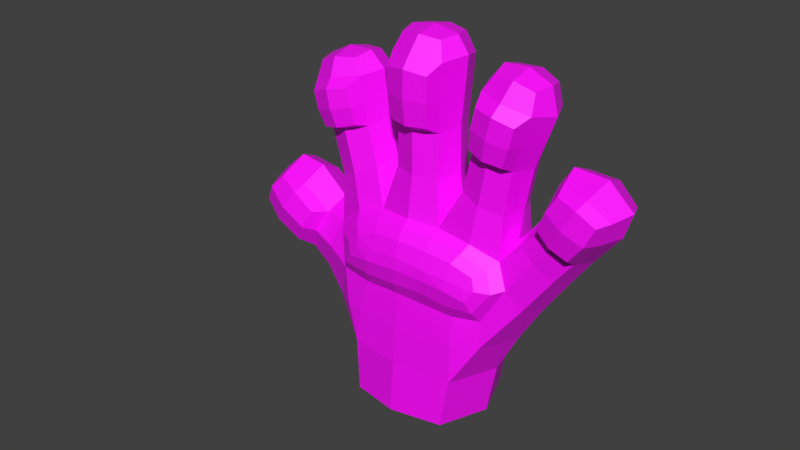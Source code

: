 # Source: VR_hand_posing_v02_r.blend  (saved by Blender 3.6.14; exported with 4.5.12 LTS)
import bpy
from mathutils import Matrix  # noqa: F401  (used for matrix-valued properties, if any)

bpy.ops.wm.read_factory_settings(use_empty=True)
scene = bpy.context.scene
scene.name = 'Scene'

# ---- images (referenced by path relative to the original .blend; pixels are not part of the script)
import os
ASSET_DIR = os.environ.get("B2B_ASSET_DIR", "")  # directory of the original .blend (textures are referenced by path, not embedded)
HERE = os.path.dirname(os.path.abspath(__file__))  # packed textures are extracted next to this script under _unpacked/

def load_image(name, relpath, width, height, colorspace="sRGB"):
    """Load a texture the original file referenced (path relative to the .blend, or extracted next to this script)."""
    p = next((c for c in (os.path.join(HERE, relpath), os.path.join(ASSET_DIR, relpath)) if relpath and os.path.exists(c)), "")
    if p:
        img = bpy.data.images.load(p, check_existing=True)
        img.name = name
    else:  # same state as the original file: an image datablock whose file is absent (Cycles renders it pink)
        img = bpy.data.images.new(name, width, height)
        img.source = "FILE"
        img.filepath = "//" + (relpath or name)
    img.colorspace_settings.name = colorspace
    return img
img_tex_coloratlas_01_png = load_image('tex_ColorAtlas_01.png', 'tex_ColorAtlas_01.png', 1024, 1024, 'sRGB')

# ---- materials (node trees are filled in below, after node groups)
mat_material = bpy.data.materials.new('Material')

# ---- node groups
ng_auto_smooth = bpy.data.node_groups.new('Auto Smooth', 'GeometryNodeTree')
_s = ng_auto_smooth.interface.new_socket(name='Geometry', in_out='OUTPUT', socket_type='NodeSocketGeometry')
_s = ng_auto_smooth.interface.new_socket(name='Geometry', in_out='INPUT', socket_type='NodeSocketGeometry')
_s = ng_auto_smooth.interface.new_socket(name='Angle', in_out='INPUT', socket_type='NodeSocketFloat')
_s.subtype = 'ANGLE'
_s.min_value = 0.0
_s.max_value = 3.142
ng_auto_smooth.is_modifier = True
_N = ng_auto_smooth.nodes; _L = ng_auto_smooth.links
n0 = _N.new('NodeGroupOutput'); n0.name = 'Group Output'; n0.location = (480, -100)
n1 = _N.new('NodeGroupInput'); n1.name = 'Group Input'; n1.location = (-420, -300)
n2 = _N.new('NodeGroupInput'); n2.name = 'Group Input.001'; n2.location = (-60, -100)
n3 = _N.new('GeometryNodeSetShadeSmooth'); n3.name = 'Set Shade Smooth'; n3.location = (120, -100)
n3.domain = 'EDGE'
n4 = _N.new('GeometryNodeSetShadeSmooth'); n4.name = 'Set Shade Smooth.001'; n4.location = (300, -100)
n5 = _N.new('GeometryNodeInputMeshEdgeAngle'); n5.name = 'Edge Angle'; n5.location = (-420, -220)
n6 = _N.new('GeometryNodeInputEdgeSmooth'); n6.name = 'Is Edge Smooth'; n6.location = (-60, -160)
n7 = _N.new('GeometryNodeInputShadeSmooth'); n7.name = 'Is Face Smooth'; n7.location = (-240, -340)
n8 = _N.new('FunctionNodeBooleanMath'); n8.name = 'Boolean Math'; n8.location = (-60, -220)
n9 = _N.new('FunctionNodeCompare'); n9.name = 'Compare'; n9.location = (-240, -180)
n9.operation = 'LESS_EQUAL'
_L.new(n5.outputs[0], n9.inputs[0])
_L.new(n4.outputs[0], n0.inputs[0])
_L.new(n1.outputs[1], n9.inputs[1])
_L.new(n9.outputs[0], n8.inputs[0])
_L.new(n7.outputs[0], n8.inputs[1])
_L.new(n2.outputs[0], n3.inputs[0])
_L.new(n6.outputs[0], n3.inputs[1])
_L.new(n3.outputs[0], n4.inputs[0])
_L.new(n8.outputs[0], n3.inputs[2])
n0.is_active_output = True

# ---- material node trees
mat_material.use_nodes = True; mat_material.node_tree.nodes.clear()
_N = mat_material.node_tree.nodes; _L = mat_material.node_tree.links
n0 = _N.new('ShaderNodeBsdfPrincipled'); n0.name = 'Principled BSDF'; n0.location = (10, 300)
n0.distribution = 'GGX'
n0.subsurface_method = 'RANDOM_WALK_SKIN'
n0.inputs[3].default_value = 1.45
n0.inputs[27].default_value = (0.0, 0.0, 0.0, 1.0)
n0.inputs[28].default_value = 1.0
n1 = _N.new('ShaderNodeOutputMaterial'); n1.name = 'Material Output'; n1.location = (300, 300)
n2 = _N.new('ShaderNodeTexImage'); n2.name = 'Image Texture'; n2.location = (-280, 280)
n2.image = img_tex_coloratlas_01_png
_L.new(n0.outputs[0], n1.inputs[0])
_L.new(n2.outputs[0], n0.inputs[0])
n1.is_active_output = True

# ---- world
world_world = bpy.data.worlds.new('World'); scene.world = world_world
world_world.color = (0.05088, 0.05088, 0.05088)
world_world.use_sun_shadow = False
world_world.sun_shadow_jitter_overblur = 0.0
world_world.cycles.sampling_method = 'MANUAL'

# ---- meshes
me_cube_001 = bpy.data.meshes.new('Cube.001')
me_cube_001.from_pydata([(-0.02348, 0.02038, 0.02777), (0.02234, 0.02123, 0.02876), (0.04657, 0.01079, 0.05061), (0.03772, 0.0108, 0.07464), (-0.01152, 0.01283, 0.08758), (0.0157, 0.01212, 0.08684), (-0.0484, 0.01029, 0.06489), (-0.06665, 0.008332, 0.08956), (-0.05225, 0.007923, 0.09876), (0.04309, 0.009498, 0.112), (0.0254, 0.009249, 0.1172), (-0.03755, 0.01021, 0.0833), (-0.04028, 0.008855, 0.117), (-0.02312, 0.008764, 0.1207), (0.07975, 0.007636, 0.07244), (0.06991, 0.007594, 0.08695), (0.04962, 0.007444, 0.1378), (0.03302, 0.007411, 0.142), (-0.007101, 0.00738, 0.1569), (0.009923, 0.00738, 0.1569), (-0.04669, 0.007169, 0.1468), (-0.03038, 0.007104, 0.15), (-0.0798, 0.008415, 0.1095), (-0.06037, 0.00828, 0.1179), (0.02629, 0.01352, 0.08021), (0.0315, -9.329e-11, 0.1436), (0.01938, 0.01928, 0.05899), (0.04239, 0.01401, 0.06203), (0.0373, 0.01368, 0.04278), (0.04794, -9.329e-11, 0.04576), (0.0416, 0.009326, 0.1411), (0.03232, -9.329e-11, 0.02744), (-0.04876, -9.329e-11, 0.1478), (-0.03174, -9.329e-11, 0.02783), (-0.02351, 0.02049, 0.04345), (0.001945, 0.0201, 0.059), (0.001658, 0.01439, 0.08763), (-0.03877, 0.008964, 0.1497), (-0.02887, -9.329e-11, 0.1517), (-0.008928, -9.329e-11, 0.1578), (0.001409, 0.009206, 0.1578), (0.06967, -9.329e-11, 0.09028), (0.07592, 0.009647, 0.08098), (-0.05031, -2.246e-10, 0.06067), (-0.03395, 0.01562, 0.0455), (0.0823, -9.329e-11, 0.07164), (-0.04402, 0.01321, 0.07328), (-0.02605, 0.01324, 0.08573), (0.01175, -9.329e-11, 0.1578), (0.05167, -9.329e-11, 0.1384), (-0.05917, -9.329e-11, 0.1213), (-0.07106, 0.01078, 0.1161), (-0.08311, -9.329e-11, 0.111), (0.05548, 0.009727, 0.05633), (0.04724, 0.009518, 0.0743), (0.03968, -9.329e-11, 0.07787), (-0.008099, 0.00907, 0.1056), (-0.0127, -9.329e-11, 0.09721), (0.01084, 0.009126, 0.1052), (0.01505, -9.329e-11, 0.09453), (-0.007932, 0.009004, 0.1227), (0.01063, 0.009195, 0.1228), (-0.05905, 0.008677, 0.07971), (-0.04581, 0.008522, 0.0897), (-0.03849, -9.329e-11, 0.08639), (-0.06949, -2.073e-10, 0.08802), (-0.05895, 0.011, 0.09501), (-0.05004, -2.073e-10, 0.1007), (0.03838, 0.009011, 0.0937), (0.02132, 0.009136, 0.1016), (0.04681, -9.329e-11, 0.1121), (0.02235, -9.329e-11, 0.1192), (0.03439, 0.01281, 0.1151), (-0.03702, 0.008503, 0.09857), (-0.01927, 0.008786, 0.1036), (-0.04352, -9.329e-11, 0.1159), (-0.03173, 0.01215, 0.1193), (-0.02011, -9.329e-11, 0.1225), (0.07216, 0.01053, 0.0647), (0.05965, 0.01018, 0.0834), (0.05006, 0.01008, 0.129), (0.02833, 0.009719, 0.1351), (-0.009709, 0.01, 0.1487), (0.01261, 0.01005, 0.1488), (-0.04709, 0.009861, 0.1377), (-0.02608, 0.009249, 0.1421), (-0.01985, 0.02039, 0.006161), (0.02176, 0.02069, 0.005675), (-0.01169, -9.329e-11, 0.1057), (0.04653, -9.329e-11, 0.07839), (0.01415, -9.329e-11, 0.1236), (0.001238, 0.01269, 0.1229), (-0.01119, -9.329e-11, 0.1237), (0.0142, -9.329e-11, 0.1058), (0.001384, 0.01248, 0.1048), (0.03267, 0.01671, 0.05981), (0.05144, 0.01309, 0.06577), (0.05753, -9.329e-11, 0.0529), (-0.0729, -9.329e-11, 0.1205), (-0.03928, -9.329e-11, 0.1523), (0.001404, -9.329e-11, 0.1597), (0.04216, -9.329e-11, 0.1433), (0.07853, -9.329e-11, 0.08275), (0.03978, -9.329e-11, 0.03725), (-0.03502, 0.01615, 0.06058), (-0.0407, 1.762e-10, 0.04496), (-0.06147, -5.114e-10, 0.0769), (-0.05215, 0.01127, 0.08572), (-0.04373, -3.973e-10, 0.09232), (0.04157, -3.11e-11, 0.09356), (0.01859, -3.11e-11, 0.104), (0.02986, 0.01256, 0.09748), (-0.04016, -2.902e-10, 0.09883), (-0.02818, 0.01198, 0.1009), (-0.01642, -1.866e-10, 0.1058), (0.07513, -9.329e-11, 0.06098), (0.06716, 0.01448, 0.07519), (0.05856, -9.329e-11, 0.08872), (0.05447, -9.329e-11, 0.13), (0.02509, -9.329e-11, 0.1375), (0.0393, 0.01414, 0.1332), (-0.01377, -9.329e-11, 0.1511), (0.001424, 0.0141, 0.1511), (0.01663, -9.329e-11, 0.1511), (-0.05136, -9.329e-11, 0.1373), (-0.03672, 0.01349, 0.1409), (-0.02289, -9.329e-11, 0.1444), (-0.02758, -9.329e-11, 0.005958), (0.001955, 0.02453, 0.005885), (0.02937, -9.329e-11, 0.004953), (-0.01284, 0.01083, 0.0), (0.01284, 0.01092, 0.0), (-0.01761, -5.874e-11, 0.0), (-1.884e-05, 0.01548, 0.0), (0.01763, -5.874e-11, 0.0), (-0.02425, 0.01842, 0.05978), (0.001853, 0.0231, 0.02787), (0.001921, 0.02167, 0.04345), (0.02086, 0.02068, 0.04363), (0.02818, 0.01946, 0.04381), (-0.03626, 0.01315, 0.07328), (-0.02542, 0.01547, 0.07328), (-0.01831, 0.01546, 0.07328), (0.001794, 0.01683, 0.07328), (0.01798, 0.01488, 0.07328), (0.02457, 0.0153, 0.07437), (-0.07606, 0.009432, 0.1006), (-0.05623, 0.009018, 0.1106), (-0.07985, -9.329e-11, 0.1008), (-0.06662, 0.01249, 0.1073), (-0.05405, -9.329e-11, 0.1134), (-0.02348, -0.02038, 0.02777), (0.02234, -0.02123, 0.02876), (0.04657, -0.01079, 0.05061), (0.03772, -0.0108, 0.07464), (-0.01152, -0.01283, 0.08758), (0.0157, -0.01212, 0.08684), (-0.0484, -0.01029, 0.06489), (-0.06665, -0.008332, 0.08956), (-0.05225, -0.007923, 0.09876), (0.04309, -0.009498, 0.112), (0.0254, -0.009249, 0.1172), (-0.03742, -0.01021, 0.0811), (-0.04028, -0.008855, 0.117), (-0.02312, -0.008764, 0.1207), (0.07975, -0.007636, 0.07244), (0.06991, -0.007594, 0.08695), (0.04962, -0.007444, 0.1378), (0.03302, -0.007411, 0.142), (-0.007101, -0.00738, 0.1569), (0.009923, -0.00738, 0.1569), (-0.04669, -0.007169, 0.1468), (-0.03038, -0.007104, 0.15), (-0.0798, -0.008415, 0.1095), (-0.06037, -0.00828, 0.1179), (0.02683, -0.01337, 0.08283), (0.01751, -0.01952, 0.05711), (0.04239, -0.01401, 0.06203), (0.0373, -0.01368, 0.04278), (0.0416, -0.009326, 0.1411), (-0.02351, -0.02049, 0.04345), (0.001622, -0.02041, 0.05804), (0.001658, -0.01439, 0.08763), (-0.03877, -0.008964, 0.1497), (0.001409, -0.009206, 0.1578), (0.07592, -0.009647, 0.08098), (-0.03395, -0.01562, 0.0455), (-0.04251, -0.01321, 0.07227), (-0.02605, -0.01324, 0.08573), (-0.07106, -0.01078, 0.1161), (0.05548, -0.009727, 0.05633), (0.04724, -0.009518, 0.0743), (-0.008099, -0.00907, 0.1056), (0.01084, -0.009126, 0.1052), (-0.007932, -0.009004, 0.1227), (0.01063, -0.009195, 0.1228), (-0.05905, -0.008677, 0.07971), (-0.04581, -0.008522, 0.0897), (-0.05895, -0.011, 0.09501), (0.03838, -0.009011, 0.0937), (0.02132, -0.009136, 0.1016), (0.03439, -0.01281, 0.1151), (-0.03702, -0.008503, 0.09857), (-0.01927, -0.008786, 0.1036), (-0.03173, -0.01215, 0.1193), (0.07216, -0.01053, 0.0647), (0.05965, -0.01018, 0.0834), (0.05035, -0.01008, 0.1303), (0.02862, -0.009719, 0.1364), (-0.009709, -0.01, 0.1497), (0.01261, -0.01005, 0.1498), (-0.04724, -0.009861, 0.1391), (-0.02623, -0.009249, 0.1434), (-0.01985, -0.02039, 0.006161), (0.02176, -0.02069, 0.005675), (0.001238, -0.01269, 0.1229), (0.001384, -0.01248, 0.1048), (0.03135, -0.01712, 0.0576), (0.05144, -0.01309, 0.06577), (-0.03403, -0.01607, 0.05739), (-0.05215, -0.01127, 0.08572), (0.02986, -0.01256, 0.09748), (-0.02818, -0.01198, 0.1009), (0.03959, -0.01414, 0.1345), (0.001424, -0.0141, 0.1521), (-0.03686, -0.01349, 0.1423), (0.001955, -0.02453, 0.005885), (-0.01284, -0.01083, 0.0), (0.01284, -0.01092, 0.0), (-1.884e-05, -0.01548, 0.0), (-0.02313, -0.01901, 0.05673), (0.001853, -0.0231, 0.02787), (0.001921, -0.02167, 0.04345), (0.02086, -0.02068, 0.04363), (0.02818, -0.01946, 0.04381), (-0.07606, -0.009432, 0.1006), (-0.05623, -0.009018, 0.1106), (-0.008821, 0.009504, 0.1357), (0.01162, 0.009622, 0.1358), (-0.01248, -9.329e-11, 0.1374), (0.001331, 0.01339, 0.137), (0.01539, -9.329e-11, 0.1374), (-0.008821, -0.009504, 0.1357), (0.01162, -0.009622, 0.1358), (-0.04369, 0.009358, 0.1274), (-0.0246, 0.009007, 0.1314), (-0.04744, -9.329e-11, 0.1266), (-0.03422, 0.01282, 0.1301), (-0.0215, -9.329e-11, 0.1334), (-0.04369, -0.009358, 0.1274), (-0.0246, -0.009007, 0.1314), (0.04657, 0.009789, 0.1205), (0.02687, 0.009484, 0.1261), (0.05064, -9.329e-11, 0.121), (0.02372, -9.329e-11, 0.1283), (0.03685, 0.01347, 0.1241), (0.04657, -0.009789, 0.1205), (0.02687, -0.009484, 0.1261), (0.07735, -0.01377, 0.0723), (0.07395, -0.01517, 0.07959), (0.06876, -0.01358, 0.08524), (-0.06159, -0.01379, 0.1159), (-0.06978, -0.01545, 0.1137), (-0.07702, -0.01408, 0.1088), (-0.06725, -0.01405, 0.09329), (-0.06046, -0.01557, 0.09701), (-0.0544, -0.01366, 0.1008), (0.02753, -0.01472, 0.1186), (0.03469, -0.01669, 0.1163), (0.04198, -0.01493, 0.1144), (-0.03943, -0.01441, 0.1198), (-0.03217, -0.01625, 0.1211), (-0.0251, -0.01428, 0.1229), (0.05887, -0.01572, 0.06042), (0.06978, -0.01584, 0.06611), (0.05114, -0.01543, 0.0751), (0.06026, -0.01551, 0.08135), (0.04496, -0.01574, 0.1209), (0.04695, -0.0156, 0.128), (0.02836, -0.01549, 0.1256), (-0.007383, -0.01563, 0.1358), (-0.00649, -0.01487, 0.126), (0.01014, -0.01573, 0.1358), (0.009161, -0.01499, 0.1261), (-0.04223, -0.01525, 0.1276), (-0.02596, -0.01497, 0.1311), (-0.07336, -0.0149, 0.101), (-0.05764, -0.0145, 0.1091), (0.001296, -0.01696, 0.1257), (0.05449, -0.01768, 0.0677), (0.065, -0.01812, 0.07394), (0.03878, -0.01759, 0.1311), (0.03667, -0.01813, 0.1235), (0.03033, -0.01534, 0.1326), (0.01025, -0.01578, 0.1457), (0.001399, -0.01796, 0.1471), (0.001352, -0.01825, 0.1361), (-0.007412, -0.01572, 0.1457), (-0.02781, -0.01488, 0.1392), (-0.03609, -0.01718, 0.1383), (-0.03408, -0.01761, 0.1295), (-0.04414, -0.01528, 0.1358), (-0.06541, -0.0169, 0.1054), (0.01274, -0.0203, 0.07997), (0.02154, -0.02062, 0.07681), (0.02658, -0.02021, 0.07246), (0.0124, -0.02253, 0.07354), (-0.01088, -0.02045, 0.08073), (0.001235, -0.02075, 0.08112), (-0.03342, -0.01988, 0.07147), (-0.03167, -0.01893, 0.07625), (-0.02268, -0.01989, 0.07932), (0.01455, -0.02333, 0.06885), (0.02465, -0.0218, 0.06729), (-0.02116, -0.02283, 0.06879), (-0.02113, -0.02213, 0.07316), (-0.03044, -0.02157, 0.06657), (0.02076, -0.02181, 0.07249), (0.001148, -0.02388, 0.06999), (0.001174, -0.023, 0.07497), (-0.01014, -0.02303, 0.07427), (-0.02931, -0.02086, 0.07177), (0.02923, -0.02, 0.06223), (-0.0325, -0.01969, 0.06185), (-0.02485, -0.01686, 0.08279), (0.01591, -0.02217, 0.0623), (-0.03535, -0.01507, 0.07862), (-0.03889, -0.01713, 0.07106), (0.001574, -0.01784, 0.08475), (-0.01142, -0.01702, 0.08453), (-0.02222, -0.02157, 0.0619), (0.001666, -0.02292, 0.06334), (0.0333, -0.01613, 0.07281), (0.02479, -0.01728, 0.07984), (0.01461, -0.01661, 0.08374), (-0.0101, -0.02229, 0.06358), (-0.009963, -0.01984, 0.05739), (-0.01036, -0.02339, 0.06972)], [], [(107, 62, 7, 66), (56, 57, 88), (60, 56, 88, 92), (19, 48, 123, 83), (73, 11, 64, 112), (44, 0, 33, 105), (34, 44, 104, 135), (93, 58, 61, 90), (96, 116, 78, 53), (117, 41, 15, 79), (55, 89, 54, 3), (2, 53, 97, 29), (255, 72, 10, 252), (86, 128, 133, 130), (237, 60, 92, 239), (150, 147, 23, 50), (58, 59, 5), (62, 107, 46, 6), (139, 1, 138), (145, 26, 144), (106, 62, 6, 43), (0, 136, 128, 86), (94, 91, 61, 58), (20, 37, 125, 84), (35, 137, 34, 135), (251, 9, 72, 255), (245, 248, 77, 13), (23, 51, 98, 50), (238, 61, 91, 240), (17, 25, 101, 30), (21, 37, 99, 38), (99, 37, 20, 32), (18, 39, 100, 40), (19, 40, 100, 48), (116, 42, 14, 78), (101, 49, 16, 30), (14, 42, 102, 45), (94, 36, 4, 56), (149, 146, 22, 51), (102, 42, 15, 41), (43, 6, 44, 105), (58, 5, 36, 94), (27, 96, 53, 2), (111, 24, 5, 69), (140, 104, 46), (104, 6, 46), (31, 1, 28, 103), (27, 3, 54, 96), (20, 84, 124, 32), (68, 3, 24, 111), (237, 240, 91, 60), (129, 134, 131, 87), (113, 74, 4, 47), (62, 106, 65, 7), (108, 63, 8, 67), (91, 94, 56, 60), (79, 116, 96, 54), (111, 72, 9, 68), (2, 28, 95, 27), (69, 59, 110), (5, 144, 143, 36), (72, 111, 69, 10), (10, 69, 110, 71), (31, 129, 87, 1), (68, 109, 55, 3), (74, 57, 4), (141, 135, 104, 140), (246, 244, 12, 75), (73, 112, 75, 12), (114, 74, 13, 77), (35, 26, 138, 137), (89, 117, 79, 54), (251, 253, 70, 9), (74, 113, 76, 13), (115, 78, 14, 45), (3, 145, 24), (116, 79, 15, 42), (70, 109, 68, 9), (63, 107, 66, 8), (252, 10, 71, 254), (17, 30, 120, 81), (16, 80, 120, 30), (18, 40, 122, 82), (128, 87, 131, 133), (18, 82, 121, 39), (19, 83, 122, 40), (53, 78, 115, 97), (244, 247, 76, 12), (29, 103, 28, 2), (247, 245, 13, 76), (17, 81, 119, 25), (143, 142, 4, 36), (21, 38, 126, 85), (21, 85, 125, 37), (238, 241, 90, 61), (146, 7, 65, 148), (147, 8, 66, 149), (144, 26, 35, 143), (33, 0, 86, 127), (63, 108, 64, 11), (63, 11, 46, 107), (127, 86, 130, 132), (56, 4, 57), (16, 49, 118, 80), (58, 93, 59), (11, 140, 46), (3, 27, 95), (28, 1, 139), (98, 51, 22, 52), (47, 4, 142, 141), (73, 113, 47, 11), (34, 0, 44), (104, 44, 6), (24, 145, 144), (69, 5, 59), (35, 135, 142, 143), (5, 24, 144), (74, 114, 57), (47, 141, 140, 11), (95, 26, 145, 3), (141, 142, 135), (128, 136, 1, 87), (137, 136, 0, 34), (95, 139, 138, 26), (1, 136, 137, 138), (95, 28, 139), (113, 73, 12, 76), (23, 147, 149, 51), (22, 146, 148, 52), (66, 7, 146, 149), (67, 8, 147, 150), (220, 198, 158, 196), (192, 88, 57), (194, 92, 88, 192), (170, 210, 123, 48), (202, 112, 64, 162), (186, 105, 33, 151), (180, 230, 219, 186), (93, 90, 195, 193), (218, 190, 273, 289), (117, 206, 166, 41), (55, 154, 191, 89), (153, 29, 97, 190), (211, 249, 284, 301), (213, 227, 229, 226), (242, 239, 92, 194), (150, 50, 174, 236), (193, 156, 59), (196, 157, 187, 220), (234, 233, 152), (106, 43, 157, 196), (151, 213, 226, 231), (216, 193, 195, 215), (171, 211, 225, 183), (336, 230, 180), (242, 194, 281, 280), (250, 164, 77, 248), (174, 50, 98, 189), (207, 223, 291, 278), (168, 179, 101, 25), (172, 38, 99, 183), (99, 32, 171, 183), (169, 184, 100, 39), (170, 48, 100, 184), (236, 174, 261, 287), (101, 179, 167, 49), (165, 45, 102, 185), (216, 192, 155, 182), (225, 211, 301, 299), (102, 41, 166, 185), (43, 105, 186, 157), (193, 216, 182, 156), (177, 153, 190, 218), (221, 200, 156, 175), (219, 187, 157), (31, 103, 178, 152), (177, 218, 191, 154), (171, 32, 124, 211), (199, 221, 175, 154), (191, 218, 289, 275), (129, 214, 228, 134), (222, 188, 155, 203), (196, 158, 65, 106), (108, 67, 159, 197), (215, 194, 192, 216), (173, 235, 286, 263), (221, 199, 160, 201), (153, 177, 217, 178), (200, 110, 59), (322, 332, 305, 313), (201, 161, 200, 221), (161, 71, 110, 200), (31, 152, 214, 129), (199, 154, 55, 109), (203, 155, 57), (323, 330, 314, 316), (246, 75, 163, 249), (202, 163, 75, 112), (114, 77, 164, 203), (181, 232, 233, 176), (89, 191, 206, 117), (256, 160, 70, 253), (203, 164, 204, 222), (115, 45, 165, 205), (325, 322, 313, 312), (198, 159, 266, 265), (70, 160, 199, 109), (197, 159, 198, 220), (257, 254, 71, 161), (168, 208, 223, 179), (167, 179, 223, 207), (169, 209, 224, 184), (226, 229, 228, 214), (169, 39, 121, 209), (170, 184, 224, 210), (190, 97, 115, 205), (243, 210, 294, 282), (29, 153, 178, 103), (257, 161, 267, 279), (168, 25, 119, 208), (329, 324, 311, 307), (172, 212, 126, 38), (172, 183, 225, 212), (243, 195, 90, 241), (235, 148, 65, 158), (158, 198, 265, 264), (327, 323, 316, 309), (33, 127, 213, 151), (197, 162, 64, 108), (197, 220, 187, 162), (127, 132, 227, 213), (192, 57, 155), (167, 207, 118, 49), (193, 59, 93), (324, 326, 310, 311), (154, 217, 177), (178, 234, 152), (98, 52, 173, 189), (331, 325, 312, 318), (202, 162, 188, 222), (180, 186, 151), (219, 157, 186), (326, 327, 309, 310), (200, 59, 156), (334, 328, 308, 303), (328, 329, 307, 308), (203, 57, 114), (330, 335, 337, 314), (332, 333, 304, 305), (333, 334, 303, 304), (226, 214, 152, 231), (232, 180, 151, 231), (217, 176, 233, 234), (152, 233, 232, 231), (217, 234, 178), (222, 204, 163, 202), (212, 225, 299, 298), (173, 52, 148, 235), (209, 242, 280, 297), (67, 150, 236, 159), (210, 243, 241, 123), (185, 166, 260, 259), (201, 160, 269, 268), (209, 121, 239, 242), (83, 123, 241, 238), (82, 122, 240, 237), (83, 238, 240, 122), (82, 237, 239, 121), (189, 173, 263, 262), (256, 207, 278, 277), (124, 246, 249, 211), (212, 250, 248, 126), (125, 85, 245, 247), (84, 125, 247, 244), (124, 84, 244, 246), (85, 126, 248, 245), (208, 119, 254, 257), (207, 256, 253, 118), (165, 185, 259, 258), (159, 236, 287, 266), (81, 252, 254, 119), (80, 118, 253, 251), (80, 251, 255, 120), (120, 255, 252, 81), (289, 273, 274, 290), (292, 279, 267, 268), (277, 292, 268, 269), (282, 296, 288, 283), (290, 274, 258, 259), (302, 262, 263, 286), (280, 281, 288, 296), (276, 275, 289, 290), (290, 259, 260, 276), (284, 270, 271, 300), (300, 271, 272, 285), (287, 302, 265, 266), (261, 262, 302, 287), (265, 302, 286, 264), (297, 280, 296, 295), (294, 295, 296, 282), (299, 300, 285, 298), (301, 284, 300, 299), (278, 291, 292, 277), (291, 293, 279, 292), (163, 204, 271, 270), (215, 195, 283, 288), (250, 212, 298, 285), (204, 164, 272, 271), (194, 215, 288, 281), (223, 208, 293, 291), (195, 243, 282, 283), (160, 256, 277, 269), (208, 257, 279, 293), (249, 163, 270, 284), (190, 205, 274, 273), (210, 224, 295, 294), (205, 165, 258, 274), (164, 250, 285, 272), (206, 191, 275, 276), (224, 209, 297, 295), (235, 158, 264, 286), (166, 206, 276, 260), (174, 189, 262, 261), (161, 201, 268, 267), (317, 306, 312), (321, 309, 316), (303, 308, 319, 306), (315, 321, 316, 314), (305, 304, 317), (319, 308, 307, 320), (306, 319, 318), (310, 309, 321), (311, 315, 320, 307), (304, 306, 317), (318, 319, 320), (303, 306, 304), (311, 310, 321, 315), (313, 305, 317), (315, 314, 320), (314, 337, 320), (312, 306, 318), (175, 156, 334, 333), (154, 175, 333, 332), (230, 336, 335, 330), (182, 155, 329, 328), (156, 182, 328, 334), (162, 187, 327, 326), (181, 176, 325, 331), (188, 162, 326, 324), (187, 219, 323, 327), (155, 188, 324, 329), (176, 217, 322, 325), (219, 230, 330, 323), (217, 154, 332, 322), (312, 313, 317), (181, 336, 232), (335, 336, 181, 331), (337, 335, 331, 318), (320, 337, 318), (232, 336, 180)])
me_cube_001.polygons.foreach_set('use_smooth', [True] * 360)
_k = set([(86, 127), (86, 128), (87, 129), (127, 213), (129, 214), (213, 226)])
me_cube_001.attributes.new('sharp_edge', 'BOOLEAN', 'EDGE').data.foreach_set('value', [ (min(e.vertices), max(e.vertices)) in _k for e in me_cube_001.edges])
_uv = me_cube_001.uv_layers.new(name='UVMap')
_uv.uv.foreach_set('vector', [0.4703, 0.7156, 0.4703, 0.7156, 0.4703, 0.7156, 0.4703, 0.7156, 0.4703, 0.7156, 0.4703, 0.7156, 0.4703, 0.7156, 0.4703, 0.7156, 0.4703, 0.7156, 0.4703, 0.7156, 0.4703, 0.7156, 0.4703, 0.7156, 0.4703, 0.7156, 0.4703, 0.7156, 0.4703, 0.7156, 0.4703, 0.7156, 0.4703, 0.7156, 0.4703, 0.7156, 0.4703, 0.7156, 0.4703, 0.7156, 0.4703, 0.7156, 0.4703, 0.7156, 0.4703, 0.7156, 0.4703, 0.7156, 0.4703, 0.7156, 0.4703, 0.7156, 0.4703, 0.7156, 0.4703, 0.7156, 0.4703, 0.7156, 0.4703, 0.7156, 0.4703, 0.7156, 0.4703, 0.7156, 0.4703, 0.7156, 0.4703, 0.7156, 0.4703, 0.7156, 0.4703, 0.7156, 0.4703, 0.7156, 0.4703, 0.7156, 0.4703, 0.7156, 0.4703, 0.7156, 0.4703, 0.7156, 0.4703, 0.7156, 0.4703, 0.7156, 0.4703, 0.7156, 0.4703, 0.7156, 0.4703, 0.7156, 0.4703, 0.7156, 0.4703, 0.7156, 0.4703, 0.7156, 0.4703, 0.7156, 0.4703, 0.7156, 0.4703, 0.7156, 0.4703, 0.7156, 0.4703, 0.7156, 0.4703, 0.7156, 0.4703, 0.7156, 0.4703, 0.7156, 0.4703, 0.7156, 0.4703, 0.7156, 0.4703, 0.7156, 0.4703, 0.7156, 0.4703, 0.7156, 0.4703, 0.7156, 0.4703, 0.7156, 0.4703, 0.7156, 0.4703, 0.7156, 0.4703, 0.7156, 0.4703, 0.7156, 0.4703, 0.7156, 0.4703, 0.7156, 0.4703, 0.7156, 0.4703, 0.7156, 0.4703, 0.7156, 0.4703, 0.7156, 0.4703, 0.7156, 0.4703, 0.7156, 0.4703, 0.7156, 0.4703, 0.7156, 0.4703, 0.7156, 0.4703, 0.7156, 0.4703, 0.7156, 0.4703, 0.7156, 0.4703, 0.7156, 0.4703, 0.7156, 0.4703, 0.7156, 0.4703, 0.7156, 0.4703, 0.7156, 0.4703, 0.7156, 0.4703, 0.7156, 0.4703, 0.7156, 0.4703, 0.7156, 0.4703, 0.7156, 0.4703, 0.7156, 0.4703, 0.7156, 0.4703, 0.7156, 0.4703, 0.7156, 0.4703, 0.7156, 0.4703, 0.7156, 0.4703, 0.7156, 0.4703, 0.7156, 0.4703, 0.7156, 0.4703, 0.7156, 0.4703, 0.7156, 0.4703, 0.7156, 0.4703, 0.7156, 0.4703, 0.7156, 0.4703, 0.7156, 0.4703, 0.7156, 0.4703, 0.7156, 0.4703, 0.7156, 0.4703, 0.7156, 0.4703, 0.7156, 0.4703, 0.7156, 0.4703, 0.7156, 0.4703, 0.7156, 0.4703, 0.7156, 0.4703, 0.7156, 0.4703, 0.7156, 0.4703, 0.7156, 0.4703, 0.7156, 0.4703, 0.7156, 0.4703, 0.7156, 0.4703, 0.7156, 0.4703, 0.7156, 0.4703, 0.7156, 0.4703, 0.7156, 0.4703, 0.7156, 0.4703, 0.7156, 0.4703, 0.7156, 0.4703, 0.7156, 0.4703, 0.7156, 0.4703, 0.7156, 0.4703, 0.7156, 0.4703, 0.7156, 0.4703, 0.7156, 0.4703, 0.7156, 0.4703, 0.7156, 0.4703, 0.7156, 0.4703, 0.7156, 0.4703, 0.7156, 0.4703, 0.7156, 0.4703, 0.7156, 0.4703, 0.7156, 0.4703, 0.7156, 0.4703, 0.7156, 0.4703, 0.7156, 0.4703, 0.7156, 0.4703, 0.7156, 0.4703, 0.7156, 0.4703, 0.7156, 0.4703, 0.7156, 0.4703, 0.7156, 0.4703, 0.7156, 0.4703, 0.7156, 0.4703, 0.7156, 0.4703, 0.7156, 0.4703, 0.7156, 0.4703, 0.7156, 0.4703, 0.7156, 0.4703, 0.7156, 0.4703, 0.7156, 0.4703, 0.7156, 0.4703, 0.7156, 0.4703, 0.7156, 0.4703, 0.7156, 0.4703, 0.7156, 0.4703, 0.7156, 0.4703, 0.7156, 0.4703, 0.7156, 0.4703, 0.7156, 0.4703, 0.7156, 0.4703, 0.7156, 0.4703, 0.7156, 0.4703, 0.7156, 0.4703, 0.7156, 0.4703, 0.7156, 0.4703, 0.7156, 0.4703, 0.7156, 0.4703, 0.7156, 0.4703, 0.7156, 0.4703, 0.7156, 0.4703, 0.7156, 0.4703, 0.7156, 0.4703, 0.7156, 0.4703, 0.7156, 0.4703, 0.7156, 0.4703, 0.7156, 0.4703, 0.7156, 0.4703, 0.7156, 0.4703, 0.7156, 0.4703, 0.7156, 0.4703, 0.7156, 0.4703, 0.7156, 0.4703, 0.7156, 0.4703, 0.7156, 0.4703, 0.7156, 0.4703, 0.7156, 0.4703, 0.7156, 0.4703, 0.7156, 0.4703, 0.7156, 0.4703, 0.7156, 0.4703, 0.7156, 0.4703, 0.7156, 0.4703, 0.7156, 0.4703, 0.7156, 0.4703, 0.7156, 0.4703, 0.7156, 0.4703, 0.7156, 0.4703, 0.7156, 0.4703, 0.7156, 0.4703, 0.7156, 0.4703, 0.7156, 0.4703, 0.7156, 0.4703, 0.7156, 0.4703, 0.7156, 0.4703, 0.7156, 0.4703, 0.7156, 0.4703, 0.7156, 0.4703, 0.7156, 0.4703, 0.7156, 0.4703, 0.7156, 0.4703, 0.7156, 0.4703, 0.7156, 0.4703, 0.7156, 0.4703, 0.7156, 0.4703, 0.7156, 0.4703, 0.7156, 0.4703, 0.7156, 0.4703, 0.7156, 0.4703, 0.7156, 0.4703, 0.7156, 0.4703, 0.7156, 0.4703, 0.7156, 0.4703, 0.7156, 0.4703, 0.7156, 0.4703, 0.7156, 0.4703, 0.7156, 0.4703, 0.7156, 0.4703, 0.7156, 0.4703, 0.7156, 0.4703, 0.7156, 0.4703, 0.7156, 0.4703, 0.7156, 0.4703, 0.7156, 0.4703, 0.7156, 0.4703, 0.7156, 0.4703, 0.7156, 0.4703, 0.7156, 0.4703, 0.7156, 0.4703, 0.7156, 0.4703, 0.7156, 0.4703, 0.7156, 0.4703, 0.7156, 0.4703, 0.7156, 0.4703, 0.7156, 0.4703, 0.7156, 0.4703, 0.7156, 0.4703, 0.7156, 0.4703, 0.7156, 0.4703, 0.7156, 0.4703, 0.7156, 0.4703, 0.7156, 0.4703, 0.7156, 0.4703, 0.7156, 0.4703, 0.7156, 0.4703, 0.7156, 0.4703, 0.7156, 0.4703, 0.7156, 0.4703, 0.7156, 0.4703, 0.7156, 0.4703, 0.7156, 0.4703, 0.7156, 0.4703, 0.7156, 0.4703, 0.7156, 0.4703, 0.7156, 0.4703, 0.7156, 0.4703, 0.7156, 0.4703, 0.7156, 0.4703, 0.7156, 0.4703, 0.7156, 0.4703, 0.7156, 0.4703, 0.7156, 0.4703, 0.7156, 0.4703, 0.7156, 0.4703, 0.7156, 0.4703, 0.7156, 0.4703, 0.7156, 0.4703, 0.7156, 0.4703, 0.7156, 0.4703, 0.7156, 0.4703, 0.7156, 0.4703, 0.7156, 0.4703, 0.7156, 0.4703, 0.7156, 0.4703, 0.7156, 0.4703, 0.7156, 0.4703, 0.7156, 0.4703, 0.7156, 0.4703, 0.7156, 0.4703, 0.7156, 0.4703, 0.7156, 0.4703, 0.7156, 0.4703, 0.7156, 0.4703, 0.7156, 0.4703, 0.7156, 0.4703, 0.7156, 0.4703, 0.7156, 0.4703, 0.7156, 0.4703, 0.7156, 0.4703, 0.7156, 0.4703, 0.7156, 0.4703, 0.7156, 0.4703, 0.7156, 0.4703, 0.7156, 0.4703, 0.7156, 0.4703, 0.7156, 0.4703, 0.7156, 0.4703, 0.7156, 0.4703, 0.7156, 0.4703, 0.7156, 0.4703, 0.7156, 0.4703, 0.7156, 0.4703, 0.7156, 0.4703, 0.7156, 0.4703, 0.7156, 0.4703, 0.7156, 0.4703, 0.7156, 0.4703, 0.7156, 0.4703, 0.7156, 0.4703, 0.7156, 0.4703, 0.7156, 0.4703, 0.7156, 0.4703, 0.7156, 0.4703, 0.7156, 0.4703, 0.7156, 0.4703, 0.7156, 0.4703, 0.7156, 0.4703, 0.7156, 0.4703, 0.7156, 0.4703, 0.7156, 0.4703, 0.7156, 0.4703, 0.7156, 0.4703, 0.7156, 0.4703, 0.7156, 0.4703, 0.7156, 0.4703, 0.7156, 0.4703, 0.7156, 0.4703, 0.7156, 0.4703, 0.7156, 0.4703, 0.7156, 0.4703, 0.7156, 0.4703, 0.7156, 0.4703, 0.7156, 0.4703, 0.7156, 0.4703, 0.7156, 0.4703, 0.7156, 0.4703, 0.7156, 0.4703, 0.7156, 0.4703, 0.7156, 0.4703, 0.7156, 0.4703, 0.7156, 0.4703, 0.7156, 0.4703, 0.7156, 0.4703, 0.7156, 0.4703, 0.7156, 0.4703, 0.7156, 0.4703, 0.7156, 0.4703, 0.7156, 0.4703, 0.7156, 0.4703, 0.7156, 0.4703, 0.7156, 0.4703, 0.7156, 0.4703, 0.7156, 0.4703, 0.7156, 0.4703, 0.7156, 0.4703, 0.7156, 0.4703, 0.7156, 0.4703, 0.7156, 0.4703, 0.7156, 0.4703, 0.7156, 0.4703, 0.7156, 0.4703, 0.7156, 0.4703, 0.7156, 0.4703, 0.7156, 0.4703, 0.7156, 0.4703, 0.7156, 0.4703, 0.7156, 0.4703, 0.7156, 0.4703, 0.7156, 0.4703, 0.7156, 0.4703, 0.7156, 0.4703, 0.7156, 0.4703, 0.7156, 0.4703, 0.7156, 0.4703, 0.7156, 0.4703, 0.7156, 0.4703, 0.7156, 0.4703, 0.7156, 0.4703, 0.7156, 0.4703, 0.7156, 0.4703, 0.7156, 0.4703, 0.7156, 0.4703, 0.7156, 0.4703, 0.7156, 0.4703, 0.7156, 0.4703, 0.7156, 0.4703, 0.7156, 0.4703, 0.7156, 0.4703, 0.7156, 0.4703, 0.7156, 0.4703, 0.7156, 0.4703, 0.7156, 0.4703, 0.7156, 0.4703, 0.7156, 0.4703, 0.7156, 0.4703, 0.7156, 0.4703, 0.7156, 0.4703, 0.7156, 0.4703, 0.7156, 0.4703, 0.7156, 0.4703, 0.7156, 0.4703, 0.7156, 0.4703, 0.7156, 0.4703, 0.7156, 0.4703, 0.7156, 0.4703, 0.7156, 0.4703, 0.7156, 0.4703, 0.7156, 0.4703, 0.7156, 0.4703, 0.7156, 0.4703, 0.7156, 0.4703, 0.7156, 0.4703, 0.7156, 0.4703, 0.7156, 0.4703, 0.7156, 0.4703, 0.7156, 0.4703, 0.7156, 0.4703, 0.7156, 0.4703, 0.7156, 0.4703, 0.7156, 0.4703, 0.7156, 0.4703, 0.7156, 0.4703, 0.7156, 0.4703, 0.7156, 0.4703, 0.7156, 0.4703, 0.7156, 0.4703, 0.7156, 0.4703, 0.7156, 0.4703, 0.7156, 0.4703, 0.7156, 0.4703, 0.7156, 0.4703, 0.7156, 0.4703, 0.7156, 0.4703, 0.7156, 0.4703, 0.7156, 0.4703, 0.7156, 0.4703, 0.7156, 0.4703, 0.7156, 0.4703, 0.7156, 0.4703, 0.7156, 0.4703, 0.7156, 0.4703, 0.7156, 0.4703, 0.7156, 0.4703, 0.7156, 0.4703, 0.7156, 0.4703, 0.7156, 0.4703, 0.7156, 0.4703, 0.7156, 0.4703, 0.7156, 0.4703, 0.7156, 0.4703, 0.7156, 0.4703, 0.7156, 0.4703, 0.7156, 0.4703, 0.7156, 0.4703, 0.7156, 0.4703, 0.7156, 0.4703, 0.7156, 0.4703, 0.7156, 0.4703, 0.7156, 0.4703, 0.7156, 0.4703, 0.7156, 0.4703, 0.7156, 0.4703, 0.7156, 0.4703, 0.7156, 0.4703, 0.7156, 0.4703, 0.7156, 0.4703, 0.7156, 0.4703, 0.7156, 0.4703, 0.7156, 0.4703, 0.7156, 0.4703, 0.7156, 0.4703, 0.7156, 0.4703, 0.7156, 0.4703, 0.7156, 0.4703, 0.7156, 0.4703, 0.7156, 0.4703, 0.7156, 0.4703, 0.7156, 0.4703, 0.7156, 0.4703, 0.7156, 0.4703, 0.7156, 0.4703, 0.7156, 0.4088, 0.7205, 0.4088, 0.7205, 0.4088, 0.7205, 0.4088, 0.7205, 0.4112, 0.7156, 0.4112, 0.7156, 0.4112, 0.7156, 0.4112, 0.7156, 0.4112, 0.7156, 0.4112, 0.7156, 0.4112, 0.7156, 0.4112, 0.7156, 0.4112, 0.7156, 0.4112, 0.7156, 0.4112, 0.7156, 0.4112, 0.7156, 0.4112, 0.7156, 0.4112, 0.7156, 0.4112, 0.7156, 0.4703, 0.7156, 0.4703, 0.7156, 0.4703, 0.7156, 0.4703, 0.7156, 0.4088, 0.7205, 0.4088, 0.7205, 0.4088, 0.7205, 0.4088, 0.7205, 0.4112, 0.7156, 0.4112, 0.7156, 0.4112, 0.7156, 0.4112, 0.7156, 0.4703, 0.7156, 0.4703, 0.7156, 0.4703, 0.7156, 0.4703, 0.7156, 0.4112, 0.7156, 0.4112, 0.7156, 0.4112, 0.7156, 0.4112, 0.7156, 0.4112, 0.7156, 0.4112, 0.7156, 0.4112, 0.7156, 0.4112, 0.7156, 0.4703, 0.7156, 0.4703, 0.7156, 0.4703, 0.7156, 0.4703, 0.7156, 0.4703, 0.7156, 0.4703, 0.7156, 0.4703, 0.7156, 0.4703, 0.7156, 0.4703, 0.7156, 0.4703, 0.7156, 0.4703, 0.7156, 0.4703, 0.7156, 0.4112, 0.7156, 0.4112, 0.7156, 0.4112, 0.7156, 0.4112, 0.7156, 0.4112, 0.7156, 0.4112, 0.7156, 0.4112, 0.7156, 0.4112, 0.7156, 0.4112, 0.7156, 0.4112, 0.7156, 0.4112, 0.7156, 0.4088, 0.7205, 0.4088, 0.7205, 0.4088, 0.7205, 0.4088, 0.7205, 0.4703, 0.7156, 0.4703, 0.7156, 0.4703, 0.7156, 0.4112, 0.7156, 0.4112, 0.7156, 0.4112, 0.7156, 0.4112, 0.7156, 0.4703, 0.7156, 0.4703, 0.7156, 0.4703, 0.7156, 0.4703, 0.7156, 0.4088, 0.7205, 0.4088, 0.7205, 0.4088, 0.7205, 0.4088, 0.7205, 0.4088, 0.7205, 0.4088, 0.7205, 0.4088, 0.7205, 0.4088, 0.7205, 0.4088, 0.7205, 0.4088, 0.7205, 0.4088, 0.7205, 0.4703, 0.7156, 0.4703, 0.7156, 0.4703, 0.7156, 0.4703, 0.7156, 0.4112, 0.7156, 0.4112, 0.7156, 0.4112, 0.7156, 0.4112, 0.7156, 0.4112, 0.7156, 0.4112, 0.7156, 0.4112, 0.7156, 0.4112, 0.7156, 0.4703, 0.7156, 0.4703, 0.7156, 0.4703, 0.7156, 0.4703, 0.7156, 0.4112, 0.7156, 0.4112, 0.7156, 0.4112, 0.7156, 0.4112, 0.7156, 0.4112, 0.7156, 0.4112, 0.7156, 0.4112, 0.7156, 0.4112, 0.7156, 0.4112, 0.7156, 0.4112, 0.7156, 0.4112, 0.7156, 0.4112, 0.7156, 0.4137, 0.7181, 0.4137, 0.7181, 0.4137, 0.7181, 0.4137, 0.7181, 0.4137, 0.7181, 0.4137, 0.7181, 0.4137, 0.7181, 0.4137, 0.7181, 0.4703, 0.7156, 0.4703, 0.7156, 0.4703, 0.7156, 0.4703, 0.7156, 0.4112, 0.7156, 0.4112, 0.7156, 0.4112, 0.7156, 0.4112, 0.7156, 0.4703, 0.7156, 0.4703, 0.7156, 0.4703, 0.7156, 0.4703, 0.7156, 0.4088, 0.7205, 0.4088, 0.7205, 0.4088, 0.7205, 0.4088, 0.7205, 0.4703, 0.7156, 0.4703, 0.7156, 0.4703, 0.7156, 0.4703, 0.7156, 0.4112, 0.7156, 0.4112, 0.7156, 0.4112, 0.7156, 0.4112, 0.7156, 0.4112, 0.7156, 0.4112, 0.7156, 0.4112, 0.7156, 0.4112, 0.7156, 0.4088, 0.7205, 0.4088, 0.7205, 0.4088, 0.7205, 0.4088, 0.7205, 0.4088, 0.7205, 0.4088, 0.7205, 0.4088, 0.7205, 0.4088, 0.7205, 0.4088, 0.7205, 0.4088, 0.7205, 0.4088, 0.7205, 0.4088, 0.7205, 0.4088, 0.7205, 0.4088, 0.7205, 0.4088, 0.7205, 0.4703, 0.7156, 0.4703, 0.7156, 0.4703, 0.7156, 0.4703, 0.7156, 0.4088, 0.7205, 0.4088, 0.7205, 0.4088, 0.7205, 0.4088, 0.7205, 0.4112, 0.7156, 0.4112, 0.7156, 0.4112, 0.7156, 0.4112, 0.7156, 0.4088, 0.7205, 0.4088, 0.7205, 0.4088, 0.7205, 0.4088, 0.7205, 0.4703, 0.7156, 0.4703, 0.7156, 0.4703, 0.7156, 0.4703, 0.7156, 0.4703, 0.7156, 0.4703, 0.7156, 0.4703, 0.7156, 0.4703, 0.7156, 0.4088, 0.7205, 0.4088, 0.7205, 0.4088, 0.7205, 0.4088, 0.7205, 0.4112, 0.7156, 0.4112, 0.7156, 0.4112, 0.7156, 0.4112, 0.7156, 0.4112, 0.7156, 0.4112, 0.7156, 0.4112, 0.7156, 0.4112, 0.7156, 0.4088, 0.7205, 0.4088, 0.7205, 0.4088, 0.7205, 0.4088, 0.7205, 0.4703, 0.7156, 0.4703, 0.7156, 0.4703, 0.7156, 0.4703, 0.7156, 0.4088, 0.7205, 0.4088, 0.7205, 0.4088, 0.7205, 0.4088, 0.7205, 0.4088, 0.7205, 0.4088, 0.7205, 0.4088, 0.7205, 0.4088, 0.7205, 0.4112, 0.7156, 0.4112, 0.7156, 0.4112, 0.7156, 0.4686, 0.7192, 0.4686, 0.7192, 0.4686, 0.7192, 0.4686, 0.7192, 0.4088, 0.7205, 0.4088, 0.7205, 0.4088, 0.7205, 0.4088, 0.7205, 0.4112, 0.7156, 0.4112, 0.7156, 0.4112, 0.7156, 0.4112, 0.7156, 0.4703, 0.7156, 0.4703, 0.7156, 0.4703, 0.7156, 0.4703, 0.7156, 0.4112, 0.7156, 0.4112, 0.7156, 0.4112, 0.7156, 0.4112, 0.7156, 0.4112, 0.7156, 0.4112, 0.7156, 0.4112, 0.7156, 0.4686, 0.7192, 0.4686, 0.7192, 0.4686, 0.7192, 0.4686, 0.7192, 0.4112, 0.7156, 0.4112, 0.7156, 0.4112, 0.7156, 0.4112, 0.7156, 0.4112, 0.7156, 0.4112, 0.7156, 0.4112, 0.7156, 0.4112, 0.7156, 0.4112, 0.7156, 0.4112, 0.7156, 0.4112, 0.7156, 0.4112, 0.7156, 0.4088, 0.7205, 0.4088, 0.7205, 0.4088, 0.7205, 0.4088, 0.7205, 0.4112, 0.7156, 0.4112, 0.7156, 0.4112, 0.7156, 0.4112, 0.7156, 0.4112, 0.7156, 0.4112, 0.7156, 0.4112, 0.7156, 0.4112, 0.7156, 0.4088, 0.7205, 0.4088, 0.7205, 0.4088, 0.7205, 0.4088, 0.7205, 0.4703, 0.7156, 0.4703, 0.7156, 0.4703, 0.7156, 0.4703, 0.7156, 0.4686, 0.7192, 0.4686, 0.7192, 0.4686, 0.7192, 0.4686, 0.7192, 0.4703, 0.7156, 0.4703, 0.7156, 0.4703, 0.7156, 0.4703, 0.7156, 0.4112, 0.7156, 0.4112, 0.7156, 0.4112, 0.7156, 0.4112, 0.7156, 0.4088, 0.7205, 0.4088, 0.7205, 0.4088, 0.7205, 0.4088, 0.7205, 0.4112, 0.7156, 0.4112, 0.7156, 0.4112, 0.7156, 0.4112, 0.7156, 0.4088, 0.7205, 0.4088, 0.7205, 0.4088, 0.7205, 0.4088, 0.7205, 0.4088, 0.7205, 0.4088, 0.7205, 0.4088, 0.7205, 0.4088, 0.7205, 0.4088, 0.7205, 0.4088, 0.7205, 0.4088, 0.7205, 0.4088, 0.7205, 0.4703, 0.7156, 0.4703, 0.7156, 0.4703, 0.7156, 0.4703, 0.7156, 0.4112, 0.7156, 0.4112, 0.7156, 0.4112, 0.7156, 0.4112, 0.7156, 0.4088, 0.7205, 0.4088, 0.7205, 0.4088, 0.7205, 0.4088, 0.7205, 0.4703, 0.7156, 0.4703, 0.7156, 0.4703, 0.7156, 0.4703, 0.7156, 0.4703, 0.7156, 0.4703, 0.7156, 0.4703, 0.7156, 0.4703, 0.7156, 0.4703, 0.7156, 0.4703, 0.7156, 0.4703, 0.7156, 0.4703, 0.7156, 0.4703, 0.7156, 0.4703, 0.7156, 0.4703, 0.7156, 0.4703, 0.7156, 0.4112, 0.7156, 0.4112, 0.7156, 0.4112, 0.7156, 0.4112, 0.7156, 0.4686, 0.7192, 0.4686, 0.7192, 0.4686, 0.7192, 0.4686, 0.7192, 0.4112, 0.7156, 0.4112, 0.7156, 0.4112, 0.7156, 0.4112, 0.7156, 0.4088, 0.7205, 0.4088, 0.7205, 0.4088, 0.7205, 0.4088, 0.7205, 0.4112, 0.7156, 0.4112, 0.7156, 0.4112, 0.7156, 0.4112, 0.7156, 0.4112, 0.7156, 0.4112, 0.7156, 0.4112, 0.7156, 0.4112, 0.7156, 0.4703, 0.7156, 0.4703, 0.7156, 0.4703, 0.7156, 0.4703, 0.7156, 0.4686, 0.7192, 0.4686, 0.7192, 0.4686, 0.7192, 0.4686, 0.7192, 0.4703, 0.7156, 0.4703, 0.7156, 0.4703, 0.7156, 0.4703, 0.7156, 0.4112, 0.7156, 0.4112, 0.7156, 0.4112, 0.7156, 0.4112, 0.7156, 0.4088, 0.7205, 0.4088, 0.7205, 0.4088, 0.7205, 0.4088, 0.7205, 0.4703, 0.7156, 0.4703, 0.7156, 0.4703, 0.7156, 0.4703, 0.7156, 0.4112, 0.7156, 0.4112, 0.7156, 0.4112, 0.7156, 0.4112, 0.7156, 0.4112, 0.7156, 0.4112, 0.7156, 0.4112, 0.7156, 0.4112, 0.7156, 0.4112, 0.7156, 0.4112, 0.7156, 0.4686, 0.7192, 0.4686, 0.7192, 0.4686, 0.7192, 0.4686, 0.7192, 0.4088, 0.7205, 0.4088, 0.7205, 0.4088, 0.7205, 0.4703, 0.7156, 0.4703, 0.7156, 0.4703, 0.7156, 0.4112, 0.7156, 0.4112, 0.7156, 0.4112, 0.7156, 0.4112, 0.7156, 0.4686, 0.7192, 0.4686, 0.7192, 0.4686, 0.7192, 0.4686, 0.7192, 0.4088, 0.7205, 0.4088, 0.7205, 0.4088, 0.7205, 0.4088, 0.7205, 0.4703, 0.7156, 0.4703, 0.7156, 0.4703, 0.7156, 0.4088, 0.7205, 0.4088, 0.7205, 0.4088, 0.7205, 0.4686, 0.7192, 0.4686, 0.7192, 0.4686, 0.7192, 0.4686, 0.7192, 0.4112, 0.7156, 0.4112, 0.7156, 0.4112, 0.7156, 0.4686, 0.7192, 0.4686, 0.7192, 0.4686, 0.7192, 0.4686, 0.7192, 0.4686, 0.7192, 0.4686, 0.7192, 0.4686, 0.7192, 0.4686, 0.7192, 0.4112, 0.7156, 0.4112, 0.7156, 0.4112, 0.7156, 0.4686, 0.7192, 0.4686, 0.7192, 0.4686, 0.7192, 0.4686, 0.7192, 0.4686, 0.7192, 0.4686, 0.7192, 0.4686, 0.7192, 0.4686, 0.7192, 0.4686, 0.7192, 0.4686, 0.7192, 0.4686, 0.7192, 0.4686, 0.7192, 0.4703, 0.7156, 0.4703, 0.7156, 0.4703, 0.7156, 0.4703, 0.7156, 0.4703, 0.7156, 0.4703, 0.7156, 0.4703, 0.7156, 0.4703, 0.7156, 0.4088, 0.7205, 0.4088, 0.7205, 0.4088, 0.7205, 0.4088, 0.7205, 0.4703, 0.7156, 0.4703, 0.7156, 0.4703, 0.7156, 0.4703, 0.7156, 0.4088, 0.7205, 0.4088, 0.7205, 0.4088, 0.7205, 0.4088, 0.7205, 0.4088, 0.7205, 0.4088, 0.7205, 0.4088, 0.7205, 0.4703, 0.7156, 0.4703, 0.7156, 0.4703, 0.7156, 0.4703, 0.7156, 0.4112, 0.7156, 0.4112, 0.7156, 0.4112, 0.7156, 0.4112, 0.7156, 0.4703, 0.7156, 0.4703, 0.7156, 0.4703, 0.7156, 0.4703, 0.7156, 0.4112, 0.7156, 0.4112, 0.7156, 0.4112, 0.7156, 0.4112, 0.7156, 0.4112, 0.7156, 0.4112, 0.7156, 0.4112, 0.7156, 0.4112, 0.7156, 0.4112, 0.7156, 0.4112, 0.7156, 0.4112, 0.7156, 0.4112, 0.7156, 0.4703, 0.7156, 0.4703, 0.7156, 0.4703, 0.7156, 0.4703, 0.7156, 0.4112, 0.7156, 0.4112, 0.7156, 0.4112, 0.7156, 0.4112, 0.7156, 0.4703, 0.7156, 0.4703, 0.7156, 0.4703, 0.7156, 0.4703, 0.7156, 0.4703, 0.7156, 0.4703, 0.7156, 0.4703, 0.7156, 0.4703, 0.7156, 0.4703, 0.7156, 0.4703, 0.7156, 0.4703, 0.7156, 0.4703, 0.7156, 0.4703, 0.7156, 0.4703, 0.7156, 0.4703, 0.7156, 0.4703, 0.7156, 0.4703, 0.7156, 0.4703, 0.7156, 0.4703, 0.7156, 0.4703, 0.7156, 0.4703, 0.7156, 0.4703, 0.7156, 0.4703, 0.7156, 0.4703, 0.7156, 0.4112, 0.7156, 0.4112, 0.7156, 0.4112, 0.7156, 0.4112, 0.7156, 0.4112, 0.7156, 0.4112, 0.7156, 0.4112, 0.7156, 0.4112, 0.7156, 0.4703, 0.7156, 0.4703, 0.7156, 0.4703, 0.7156, 0.4703, 0.7156, 0.4703, 0.7156, 0.4703, 0.7156, 0.4703, 0.7156, 0.4703, 0.7156, 0.4703, 0.7156, 0.4703, 0.7156, 0.4703, 0.7156, 0.4703, 0.7156, 0.4703, 0.7156, 0.4703, 0.7156, 0.4703, 0.7156, 0.4703, 0.7156, 0.4112, 0.7156, 0.4112, 0.7156, 0.4112, 0.7156, 0.4112, 0.7156, 0.4112, 0.7156, 0.4112, 0.7156, 0.4112, 0.7156, 0.4112, 0.7156, 0.4112, 0.7156, 0.4112, 0.7156, 0.4112, 0.7156, 0.4112, 0.7156, 0.4703, 0.7156, 0.4703, 0.7156, 0.4703, 0.7156, 0.4703, 0.7156, 0.4703, 0.7156, 0.4703, 0.7156, 0.4703, 0.7156, 0.4703, 0.7156, 0.4703, 0.7156, 0.4703, 0.7156, 0.4703, 0.7156, 0.4703, 0.7156, 0.4703, 0.7156, 0.4703, 0.7156, 0.4703, 0.7156, 0.4703, 0.7156, 0.4703, 0.7156, 0.4703, 0.7156, 0.4703, 0.7156, 0.4703, 0.7156, 0.4678, 0.7181, 0.4678, 0.7181, 0.4678, 0.7181, 0.4678, 0.7181, 0.4678, 0.7181, 0.4678, 0.7181, 0.4678, 0.7181, 0.4678, 0.7181, 0.4678, 0.7181, 0.4678, 0.7181, 0.4678, 0.7181, 0.4678, 0.7181, 0.4678, 0.7181, 0.4678, 0.7181, 0.4678, 0.7181, 0.4678, 0.7181, 0.4678, 0.7181, 0.4678, 0.7181, 0.4678, 0.7181, 0.4678, 0.7181, 0.4678, 0.7181, 0.4678, 0.7181, 0.4678, 0.7181, 0.4678, 0.7181, 0.4678, 0.7181, 0.4678, 0.7181, 0.4678, 0.7181, 0.4678, 0.7181, 0.4678, 0.7181, 0.4678, 0.7181, 0.4678, 0.7181, 0.4678, 0.7181, 0.4678, 0.7181, 0.4678, 0.7181, 0.4678, 0.7181, 0.4678, 0.7181, 0.4678, 0.7181, 0.4678, 0.7181, 0.4678, 0.7181, 0.4678, 0.7181, 0.4678, 0.7181, 0.4678, 0.7181, 0.4678, 0.7181, 0.4678, 0.7181, 0.4678, 0.7181, 0.4678, 0.7181, 0.4678, 0.7181, 0.4678, 0.7181, 0.4678, 0.7181, 0.4678, 0.7181, 0.4678, 0.7181, 0.4678, 0.7181, 0.4678, 0.7181, 0.4678, 0.7181, 0.4678, 0.7181, 0.4678, 0.7181, 0.4678, 0.7181, 0.4678, 0.7181, 0.4678, 0.7181, 0.4678, 0.7181, 0.4678, 0.7181, 0.4678, 0.7181, 0.4678, 0.7181, 0.4678, 0.7181, 0.4678, 0.7181, 0.4678, 0.7181, 0.4678, 0.7181, 0.4678, 0.7181, 0.4678, 0.7181, 0.4678, 0.7181, 0.4678, 0.7181, 0.4678, 0.7181, 0.4678, 0.7181, 0.4678, 0.7181, 0.4678, 0.7181, 0.4678, 0.7181, 0.4678, 0.7181, 0.4678, 0.7181, 0.4678, 0.7181, 0.4678, 0.7181, 0.4703, 0.7156, 0.4703, 0.7156, 0.4703, 0.7156, 0.4703, 0.7156, 0.4703, 0.7156, 0.4703, 0.7156, 0.4703, 0.7156, 0.4703, 0.7156, 0.4703, 0.7156, 0.4703, 0.7156, 0.4703, 0.7156, 0.4703, 0.7156, 0.4703, 0.7156, 0.4703, 0.7156, 0.4703, 0.7156, 0.4703, 0.7156, 0.4703, 0.7156, 0.4703, 0.7156, 0.4703, 0.7156, 0.4703, 0.7156, 0.4703, 0.7156, 0.4703, 0.7156, 0.4703, 0.7156, 0.4703, 0.7156, 0.4703, 0.7156, 0.4703, 0.7156, 0.4703, 0.7156, 0.4703, 0.7156, 0.4703, 0.7156, 0.4703, 0.7156, 0.4703, 0.7156, 0.4703, 0.7156, 0.4703, 0.7156, 0.4703, 0.7156, 0.4703, 0.7156, 0.4703, 0.7156, 0.4703, 0.7156, 0.4703, 0.7156, 0.4703, 0.7156, 0.4703, 0.7156, 0.4112, 0.7156, 0.4112, 0.7156, 0.4112, 0.7156, 0.4112, 0.7156, 0.4703, 0.7156, 0.4703, 0.7156, 0.4703, 0.7156, 0.4703, 0.7156, 0.4112, 0.7156, 0.4112, 0.7156, 0.4112, 0.7156, 0.4112, 0.7156, 0.4703, 0.7156, 0.4703, 0.7156, 0.4703, 0.7156, 0.4703, 0.7156, 0.4703, 0.7156, 0.4703, 0.7156, 0.4703, 0.7156, 0.4703, 0.7156, 0.4703, 0.7156, 0.4703, 0.7156, 0.4703, 0.7156, 0.4703, 0.7156, 0.4703, 0.7156, 0.4703, 0.7156, 0.4703, 0.7156, 0.4703, 0.7156, 0.4703, 0.7156, 0.4703, 0.7156, 0.4703, 0.7156, 0.4703, 0.7156, 0.4703, 0.7156, 0.4703, 0.7156, 0.4703, 0.7156, 0.4703, 0.7156, 0.4703, 0.7156, 0.4703, 0.7156, 0.4703, 0.7156, 0.4703, 0.7156, 0.4686, 0.7192, 0.4686, 0.7192, 0.4686, 0.7192, 0.4686, 0.7192, 0.4686, 0.7192, 0.4686, 0.7192, 0.4686, 0.7192, 0.4686, 0.7192, 0.4686, 0.7192, 0.4686, 0.7192, 0.4686, 0.7192, 0.4686, 0.7192, 0.4686, 0.7192, 0.4686, 0.7192, 0.4686, 0.7192, 0.4686, 0.7192, 0.4686, 0.7192, 0.4686, 0.7192, 0.4686, 0.7192, 0.4686, 0.7192, 0.4686, 0.7192, 0.4686, 0.7192, 0.4686, 0.7192, 0.4686, 0.7192, 0.4686, 0.7192, 0.4686, 0.7192, 0.4686, 0.7192, 0.4686, 0.7192, 0.4686, 0.7192, 0.4686, 0.7192, 0.4686, 0.7192, 0.4686, 0.7192, 0.4686, 0.7192, 0.4686, 0.7192, 0.4686, 0.7192, 0.4686, 0.7192, 0.4686, 0.7192, 0.4686, 0.7192, 0.4686, 0.7192, 0.4686, 0.7192, 0.4686, 0.7192, 0.4686, 0.7192, 0.4686, 0.7192, 0.4686, 0.7192, 0.4686, 0.7192, 0.4686, 0.7192, 0.4686, 0.7192, 0.4686, 0.7192, 0.4686, 0.7192, 0.4686, 0.7192, 0.4686, 0.7192, 0.4686, 0.7192, 0.4686, 0.7192, 0.4686, 0.7192, 0.4686, 0.7192, 0.4686, 0.7192, 0.4703, 0.7156, 0.4703, 0.7156, 0.4703, 0.7156, 0.4703, 0.7156, 0.4703, 0.7156, 0.4703, 0.7156, 0.4703, 0.7156, 0.4703, 0.7156, 0.4703, 0.7156, 0.4703, 0.7156, 0.4703, 0.7156, 0.4703, 0.7156, 0.4703, 0.7156, 0.4703, 0.7156, 0.4703, 0.7156, 0.4703, 0.7156, 0.4703, 0.7156, 0.4703, 0.7156, 0.4703, 0.7156, 0.4703, 0.7156, 0.4703, 0.7156, 0.4703, 0.7156, 0.4703, 0.7156, 0.4703, 0.7156, 0.4703, 0.7156, 0.4703, 0.7156, 0.4703, 0.7156, 0.4703, 0.7156, 0.4703, 0.7156, 0.4703, 0.7156, 0.4703, 0.7156, 0.4703, 0.7156, 0.4703, 0.7156, 0.4703, 0.7156, 0.4703, 0.7156, 0.4703, 0.7156, 0.4703, 0.7156, 0.4703, 0.7156, 0.4703, 0.7156, 0.4703, 0.7156, 0.4703, 0.7156, 0.4703, 0.7156, 0.4703, 0.7156, 0.4703, 0.7156, 0.4703, 0.7156, 0.4703, 0.7156, 0.4703, 0.7156, 0.4703, 0.7156, 0.4703, 0.7156, 0.4703, 0.7156, 0.4703, 0.7156, 0.4703, 0.7156, 0.4686, 0.7192, 0.4686, 0.7192, 0.4686, 0.7192, 0.4088, 0.7205, 0.4088, 0.7205, 0.4088, 0.7205, 0.4703, 0.7156, 0.4703, 0.7156, 0.4703, 0.7156, 0.4703, 0.7156, 0.4686, 0.7192, 0.4686, 0.7192, 0.4686, 0.7192, 0.4686, 0.7192, 0.4686, 0.7192, 0.4686, 0.7192, 0.4686, 0.7192, 0.4088, 0.7205, 0.4088, 0.7205, 0.4088, 0.7205])
me_cube_001.materials.append(mat_material)
me_cube_001.update()
me_cube_004 = bpy.data.meshes.new('Cube.004')
me_cube_004.from_pydata([(-0.004728, -0.004892, 0.0001217), (-0.004477, 0.004393, 0.002637), (-0.0004609, -0.004964, 0.007926), (0.004477, -0.004393, -0.002637), (0.004728, 0.004892, -0.0001217), (0.005222, -0.004656, 0.006223), (0.006045, 7.13e-06, 0.009811), (0.006294, -0.0095, 0.01393), (0.006724, -0.007098, 0.01579), (0.003355, -0.009659, 0.01481), (0.003784, -0.007257, 0.01667), (0.000362, -0.0003006, 0.01151)], [], [(0, 2, 11, 1), (3, 5, 2, 0), (4, 6, 5, 3), (5, 6, 8, 7), (2, 5, 7, 9), (8, 10, 9, 7), (11, 2, 9, 10), (6, 11, 10, 8), (1, 11, 6, 4)])
_uv = me_cube_004.uv_layers.new(name='UVMap')
_uv.uv.foreach_set('vector', [0.2804, 0.533, 0.2804, 0.533, 0.2804, 0.533, 0.2804, 0.533, 0.2804, 0.533, 0.2804, 0.533, 0.2804, 0.533, 0.2804, 0.533, 0.2804, 0.533, 0.2804, 0.533, 0.2804, 0.533, 0.2804, 0.533, 0.2804, 0.533, 0.2804, 0.533, 0.2804, 0.533, 0.2804, 0.533, 0.2804, 0.533, 0.2804, 0.533, 0.2804, 0.533, 0.2804, 0.533, 0.2804, 0.533, 0.2804, 0.533, 0.2804, 0.533, 0.2804, 0.533, 0.2804, 0.533, 0.2804, 0.533, 0.2804, 0.533, 0.2804, 0.533, 0.2804, 0.533, 0.2804, 0.533, 0.2804, 0.533, 0.2804, 0.533, 0.2804, 0.533, 0.2804, 0.533, 0.2804, 0.533, 0.2804, 0.533])
me_cube_004.materials.append(mat_material)
me_cube_004.update()
me_cube_006 = bpy.data.meshes.new('Cube.006')
me_cube_006.from_pydata([(-0.004564, -0.004892, -0.001242), (-0.005046, 0.004393, 0.00124), (-0.002719, -0.004964, 0.00746), (0.005046, -0.004393, -0.00124), (0.004564, 0.004892, 0.001242), (0.003214, -0.004656, 0.007461), (0.002972, 7.128e-06, 0.01113), (0.002028, -0.0095, 0.01515), (0.001903, -0.007098, 0.01706), (-0.001041, -0.009659, 0.01515), (-0.001166, -0.007257, 0.01706), (-0.002961, -0.0003006, 0.01113)], [], [(0, 2, 11, 1), (3, 5, 2, 0), (4, 6, 5, 3), (5, 6, 8, 7), (2, 5, 7, 9), (8, 10, 9, 7), (11, 2, 9, 10), (6, 11, 10, 8), (1, 11, 6, 4)])
_uv = me_cube_006.uv_layers.new(name='UVMap')
_uv.uv.foreach_set('vector', [0.2804, 0.533, 0.2804, 0.533, 0.2804, 0.533, 0.2804, 0.533, 0.2804, 0.533, 0.2804, 0.533, 0.2804, 0.533, 0.2804, 0.533, 0.2804, 0.533, 0.2804, 0.533, 0.2804, 0.533, 0.2804, 0.533, 0.2804, 0.533, 0.2804, 0.533, 0.2804, 0.533, 0.2804, 0.533, 0.2804, 0.533, 0.2804, 0.533, 0.2804, 0.533, 0.2804, 0.533, 0.2804, 0.533, 0.2804, 0.533, 0.2804, 0.533, 0.2804, 0.533, 0.2804, 0.533, 0.2804, 0.533, 0.2804, 0.533, 0.2804, 0.533, 0.2804, 0.533, 0.2804, 0.533, 0.2804, 0.533, 0.2804, 0.533, 0.2804, 0.533, 0.2804, 0.533, 0.2804, 0.533, 0.2804, 0.533])
me_cube_006.materials.append(mat_material)
me_cube_006.update()
me_cube_007 = bpy.data.meshes.new('Cube.007')
me_cube_007.from_pydata([(-0.003169, -0.004892, -0.003511), (-0.004916, 0.004393, -0.001683), (-0.006319, -0.004964, 0.004808), (0.004916, -0.004393, 0.001683), (0.003169, 0.004892, 0.003511), (-0.001327, -0.004656, 0.008015), (-0.003516, 7.127e-06, 0.01097), (-0.006478, -0.0095, 0.01384), (-0.007617, -0.007098, 0.01538), (-0.00906, -0.009659, 0.01218), (-0.0102, -0.007257, 0.01372), (-0.008508, -0.0003006, 0.007768)], [], [(0, 2, 11, 1), (3, 5, 2, 0), (4, 6, 5, 3), (5, 6, 8, 7), (2, 5, 7, 9), (8, 10, 9, 7), (11, 2, 9, 10), (6, 11, 10, 8), (1, 11, 6, 4)])
_uv = me_cube_007.uv_layers.new(name='UVMap')
_uv.uv.foreach_set('vector', [0.2804, 0.533, 0.2804, 0.533, 0.2804, 0.533, 0.2804, 0.533, 0.2804, 0.533, 0.2804, 0.533, 0.2804, 0.533, 0.2804, 0.533, 0.2804, 0.533, 0.2804, 0.533, 0.2804, 0.533, 0.2804, 0.533, 0.2804, 0.533, 0.2804, 0.533, 0.2804, 0.533, 0.2804, 0.533, 0.2804, 0.533, 0.2804, 0.533, 0.2804, 0.533, 0.2804, 0.533, 0.2804, 0.533, 0.2804, 0.533, 0.2804, 0.533, 0.2804, 0.533, 0.2804, 0.533, 0.2804, 0.533, 0.2804, 0.533, 0.2804, 0.533, 0.2804, 0.533, 0.2804, 0.533, 0.2804, 0.533, 0.2804, 0.533, 0.2804, 0.533, 0.2804, 0.533, 0.2804, 0.533, 0.2804, 0.533])
me_cube_007.materials.append(mat_material)
me_cube_007.update()
me_cube_008 = bpy.data.meshes.new('Cube.008')
me_cube_008.from_pydata([(-0.003108, -0.004892, 0.003565), (-0.001086, 0.004393, 0.005081), (0.005526, -0.004964, 0.005701), (0.001086, -0.004393, -0.005081), (0.003108, 0.004892, -0.003565), (0.008116, -0.004656, 0.0003625), (0.01132, 7.129e-06, 0.002183), (0.01451, -0.0095, 0.004783), (0.01618, -0.007098, 0.00573), (0.01317, -0.009659, 0.007544), (0.01484, -0.007257, 0.008491), (0.008726, -0.0003006, 0.007522)], [], [(0, 2, 11, 1), (3, 5, 2, 0), (4, 6, 5, 3), (5, 6, 8, 7), (2, 5, 7, 9), (8, 10, 9, 7), (11, 2, 9, 10), (6, 11, 10, 8), (1, 11, 6, 4)])
_uv = me_cube_008.uv_layers.new(name='UVMap')
_uv.uv.foreach_set('vector', [0.2804, 0.533, 0.2804, 0.533, 0.2804, 0.533, 0.2804, 0.533, 0.2804, 0.533, 0.2804, 0.533, 0.2804, 0.533, 0.2804, 0.533, 0.2804, 0.533, 0.2804, 0.533, 0.2804, 0.533, 0.2804, 0.533, 0.2804, 0.533, 0.2804, 0.533, 0.2804, 0.533, 0.2804, 0.533, 0.2804, 0.533, 0.2804, 0.533, 0.2804, 0.533, 0.2804, 0.533, 0.2804, 0.533, 0.2804, 0.533, 0.2804, 0.533, 0.2804, 0.533, 0.2804, 0.533, 0.2804, 0.533, 0.2804, 0.533, 0.2804, 0.533, 0.2804, 0.533, 0.2804, 0.533, 0.2804, 0.533, 0.2804, 0.533, 0.2804, 0.533, 0.2804, 0.533, 0.2804, 0.533, 0.2804, 0.533])
me_cube_008.materials.append(mat_material)
me_cube_008.update()
me_cube_009 = bpy.data.meshes.new('Cube.009')
me_cube_009.from_pydata([(-0.004165, -0.004892, -0.002241), (-0.005196, 0.004393, 6.694e-05), (-0.004335, -0.004964, 0.006652), (0.005196, -0.004393, -6.698e-05), (0.004165, 0.004892, 0.002241), (0.001445, -0.004656, 0.007995), (0.0003779, 7.13e-06, 0.01152), (-0.001448, -0.0095, 0.01521), (-0.002003, -0.007098, 0.01705), (-0.004438, -0.009659, 0.01452), (-0.004992, -0.007257, 0.01635), (-0.005401, -0.0003006, 0.01018)], [], [(0, 2, 11, 1), (3, 5, 2, 0), (4, 6, 5, 3), (5, 6, 8, 7), (2, 5, 7, 9), (8, 10, 9, 7), (11, 2, 9, 10), (6, 11, 10, 8), (1, 11, 6, 4)])
_uv = me_cube_009.uv_layers.new(name='UVMap')
_uv.uv.foreach_set('vector', [0.2804, 0.533, 0.2804, 0.533, 0.2804, 0.533, 0.2804, 0.533, 0.2804, 0.533, 0.2804, 0.533, 0.2804, 0.533, 0.2804, 0.533, 0.2804, 0.533, 0.2804, 0.533, 0.2804, 0.533, 0.2804, 0.533, 0.2804, 0.533, 0.2804, 0.533, 0.2804, 0.533, 0.2804, 0.533, 0.2804, 0.533, 0.2804, 0.533, 0.2804, 0.533, 0.2804, 0.533, 0.2804, 0.533, 0.2804, 0.533, 0.2804, 0.533, 0.2804, 0.533, 0.2804, 0.533, 0.2804, 0.533, 0.2804, 0.533, 0.2804, 0.533, 0.2804, 0.533, 0.2804, 0.533, 0.2804, 0.533, 0.2804, 0.533, 0.2804, 0.533, 0.2804, 0.533, 0.2804, 0.533, 0.2804, 0.533])
me_cube_009.materials.append(mat_material)
me_cube_009.update()
arm_armature_002 = bpy.data.armatures.new('Armature.002')  # bones are not reproduced

# ---- objects
ob_armature = bpy.data.objects.new('Armature', arm_armature_002)
ob_ea_hand = bpy.data.objects.new('EA_Hand', me_cube_001)
ob_claw_02 = bpy.data.objects.new('Claw_02', me_cube_004)
ob_claw_03 = bpy.data.objects.new('Claw_03', me_cube_006)
ob_claw_05 = bpy.data.objects.new('Claw_05', me_cube_007)
ob_claw_01 = bpy.data.objects.new('Claw_01', me_cube_008)
ob_claw_04 = bpy.data.objects.new('Claw_04', me_cube_009)

# ---- transforms, parenting, visibility, modifiers, constraints
ob_armature.location = (0.0, 0.0, 0.0)
ob_armature.scale = (-0.03918, 0.03918, 0.03918)
ob_ea_hand.parent = ob_armature
ob_ea_hand.matrix_parent_inverse = Matrix(((25.52, -0.0, 0.0, -0.0), (-0.0, 25.52, -0.0, 0.0), (0.0, -0.0, 25.52, -0.0), (-0.0, 0.0, -0.0, 1.0)))
ob_ea_hand.location = (-0.0008821, -4.966e-05, -0.00583)
_vg = ob_ea_hand.vertex_groups.new(name='Bone')
for _i, _w in zip([0, 1, 28, 31, 33, 34, 35, 44, 86, 87, 103, 105, 127, 128, 129, 130, 131, 132, 133, 134, 136, 137, 138, 139, 151, 152, 176, 178, 180, 181, 186, 213, 214, 226, 227, 228, 229, 231, 232, 233, 234, 336], [0.2562, 0.249, 0.02611, 0.1765, 0.1856, 0.07571, 0.01634, 0.03522, 0.7529, 0.7707, 0.05787, 0.01657, 0.7258, 0.8709, 0.7388, 0.8619, 0.8843, 0.8357, 0.9017, 0.8584, 0.6475, 0.1495, 0.07589, 0.06139, 0.2572, 0.25, 0.004908, 0.02701, 0.07856, 0.03175, 0.03544, 0.7526, 0.7704, 0.8704, 0.8615, 0.8838, 0.901, 0.6481, 0.1588, 0.07896, 0.06309, 0.01557]): _vg.add([_i], _w, 'REPLACE')
_vg = ob_ea_hand.vertex_groups.new(name='Thumb.01')
for _i, _w in zip([1, 2, 3, 26, 27, 28, 29, 31, 35, 53, 87, 95, 96, 97, 103, 128, 129, 131, 133, 134, 136, 137, 138, 139, 144, 145, 152, 153, 154, 176, 177, 178, 181, 190, 214, 217, 218, 226, 228, 229, 231, 232, 233, 234, 303, 304, 305, 306, 312, 313, 317, 318, 322, 325, 331, 332, 333], [0.6257, 0.1924, 0.05065, 0.2196, 0.1489, 0.7065, 0.214, 0.7214, 0.0413, 0.04354, 0.179, 0.561, 0.01248, 0.04648, 0.6918, 0.04884, 0.2185, 0.08038, 0.01883, 0.1085, 0.1065, 0.1029, 0.6303, 0.7051, 0.03996, 0.07131, 0.6246, 0.189, 0.02424, 0.2474, 0.1277, 0.7039, 0.0511, 0.04198, 0.1792, 0.5693, 0.01901, 0.04982, 0.08068, 0.01953, 0.1078, 0.1078, 0.6283, 0.7016, 0.01601, 0.06855, 0.123, 0.056, 0.08897, 0.2118, 0.1009, 0.008715, 0.4347, 0.1504, 0.03402, 0.1161, 0.04545]): _vg.add([_i], _w, 'REPLACE')
_vg = ob_ea_hand.vertex_groups.new(name='Thumb.02')
for _i, _w in zip([1, 2, 3, 14, 15, 24, 26, 27, 28, 29, 31, 41, 45, 53, 54, 55, 68, 78, 79, 89, 95, 96, 97, 103, 109, 115, 116, 117, 138, 139, 144, 145, 152, 153, 154, 165, 166, 175, 176, 177, 178, 190, 191, 199, 205, 206, 217, 218, 233, 234, 258, 259, 260, 273, 274, 275, 276, 289, 290, 304, 305, 306, 312, 313, 317, 322, 325, 332, 333], [0.006769, 0.7347, 0.5823, 0.02622, 0.01537, 0.09007, 0.05243, 0.7372, 0.1899, 0.7114, 0.06528, 0.003178, 0.007903, 0.8136, 0.7949, 0.3901, 0.03705, 0.1395, 0.1377, 0.7401, 0.2157, 0.8285, 0.7846, 0.2093, 0.04046, 0.1221, 0.1117, 0.1091, 0.02709, 0.08876, 0.02087, 0.09744, 0.006147, 0.7022, 0.5214, 0.01225, 0.005029, 0.07692, 0.03791, 0.6669, 0.1829, 0.693, 0.6805, 0.02952, 0.1055, 0.1111, 0.1785, 0.3597, 0.02842, 0.08576, 0.03789, 0.02187, 0.03787, 0.349, 0.09824, 0.3263, 0.1083, 0.2366, 0.08732, 0.05034, 0.1312, 0.0007298, 0.01607, 0.0964, 0.06102, 0.1417, 0.02664, 0.2787, 0.06694]): _vg.add([_i], _w, 'REPLACE')
_vg = ob_ea_hand.vertex_groups.new(name='Thumb.03')
for _i, _w in zip([2, 3, 14, 15, 27, 29, 41, 42, 45, 53, 54, 55, 78, 79, 89, 96, 97, 102, 115, 116, 117, 153, 154, 165, 166, 177, 185, 190, 191, 205, 206, 217, 218, 258, 259, 260, 273, 274, 275, 276, 289, 290, 332], [0.01939, 0.01572, 0.9588, 0.9634, 0.01431, 0.03447, 0.9696, 0.9736, 0.9686, 0.1257, 0.1136, 0.05651, 0.8499, 0.8456, 0.1375, 0.1139, 0.1567, 0.9944, 0.8683, 0.8791, 0.8742, 0.06908, 0.06458, 0.9658, 0.9685, 0.1182, 0.9777, 0.2467, 0.2212, 0.8845, 0.8721, 0.007067, 0.572, 0.9512, 0.9593, 0.9498, 0.6139, 0.8906, 0.6258, 0.8757, 0.7264, 0.9003, 0.02076]): _vg.add([_i], _w, 'REPLACE')
_vg = ob_ea_hand.vertex_groups.new(name='Index.01')
for _i, _w in zip([1, 3, 5, 24, 26, 27, 28, 35, 36, 54, 55, 58, 59, 68, 69, 89, 93, 95, 109, 110, 111, 137, 138, 139, 143, 144, 145, 152, 154, 155, 156, 175, 176, 177, 178, 181, 182, 191, 193, 199, 200, 217, 221, 232, 233, 234, 275, 303, 304, 305, 306, 307, 308, 312, 313, 317, 318, 319, 320, 322, 325, 328, 329, 331, 332, 333, 334, 335, 336, 337], [0.001548, 0.2111, 0.184, 0.6451, 0.5112, 0.05353, 0.006959, 0.08668, 0.02574, 0.04548, 0.3479, 0.03721, 0.4605, 0.05888, 0.05503, 0.07518, 0.06799, 0.1483, 0.05379, 0.07048, 0.05432, 0.0128, 0.105, 0.06481, 0.09603, 0.6707, 0.6656, 0.00561, 0.2636, 0.01208, 0.638, 0.6745, 0.4705, 0.05959, 0.01301, 0.1368, 0.1256, 0.05743, 0.06276, 0.07594, 0.08345, 0.1557, 0.08571, 0.03066, 0.1119, 0.0704, 0.000833, 0.5793, 0.6713, 0.5818, 0.5578, 0.05713, 0.1763, 0.5757, 0.527, 0.6276, 0.1831, 0.1889, 0.06689, 0.302, 0.541, 0.158, 0.03912, 0.1675, 0.4594, 0.6898, 0.623, 0.05624, 0.03467, 0.0633]): _vg.add([_i], _w, 'REPLACE')
_vg = ob_ea_hand.vertex_groups.new(name='Index.02')
for _i, _w in zip([3, 5, 9, 10, 24, 36, 55, 58, 59, 68, 69, 70, 71, 72, 89, 93, 109, 110, 111, 143, 144, 145, 154, 156, 160, 161, 175, 193, 199, 200, 201, 221, 251, 252, 254, 255, 256, 257, 267, 268, 269, 277, 279, 292, 303, 304, 305, 317, 332, 333, 334], [0.09702, 0.5758, 0.1017, 0.1131, 0.1746, 0.08113, 0.1636, 0.03648, 0.2571, 0.8037, 0.8078, 0.0819, 0.09794, 0.09603, 0.01884, 0.02927, 0.7907, 0.77, 0.8272, 0.006508, 0.08468, 0.08338, 0.08453, 0.1174, 0.1021, 0.1164, 0.1499, 0.0004171, 0.7877, 0.7784, 0.109, 0.7929, 0.01003, 0.01321, 0.002747, 0.002537, 0.01201, 0.01507, 0.0673, 0.06725, 0.06643, 0.009159, 0.01195, 0.009639, 0.03298, 0.05194, 0.03115, 0.01609, 0.0568, 0.08671, 0.07026]): _vg.add([_i], _w, 'REPLACE')
_vg = ob_ea_hand.vertex_groups.new(name='Index.03')
for _i, _w in zip([9, 10, 16, 17, 25, 30, 49, 59, 68, 69, 70, 71, 72, 80, 81, 101, 109, 110, 111, 118, 119, 120, 160, 161, 167, 168, 179, 199, 200, 201, 207, 208, 221, 223, 251, 252, 253, 254, 255, 256, 257, 267, 268, 269, 277, 278, 279, 291, 292, 293], [0.8848, 0.8732, 0.9961, 0.9963, 0.9969, 0.9973, 0.9966, 0.007727, 0.07994, 0.1005, 0.9067, 0.8884, 0.893, 0.9884, 0.9885, 0.999, 0.09833, 0.1211, 0.08714, 0.9907, 0.9901, 0.9907, 0.8819, 0.8662, 0.9959, 0.996, 0.997, 0.08141, 0.101, 0.8746, 0.9892, 0.9893, 0.08972, 0.9908, 0.966, 0.9645, 0.9734, 0.97, 0.9706, 0.9643, 0.9627, 0.9226, 0.9226, 0.9233, 0.9659, 0.9827, 0.9644, 0.9843, 0.9657, 0.9824]): _vg.add([_i], _w, 'REPLACE')
_vg = ob_ea_hand.vertex_groups.new(name='Middle.01')
for _i, _w in zip([0, 1, 4, 5, 26, 34, 35, 36, 44, 56, 57, 74, 88, 95, 114, 128, 135, 136, 137, 138, 139, 141, 142, 143, 144, 145, 151, 152, 155, 156, 175, 176, 180, 181, 182, 188, 192, 203, 216, 217, 226, 230, 231, 232, 233, 234, 303, 304, 305, 306, 307, 308, 310, 311, 312, 313, 314, 315, 316, 317, 318, 319, 320, 321, 322, 324, 325, 328, 329, 330, 331, 332, 333, 334, 335, 336, 337], [0.03035, 0.03893, 0.07613, 0.01259, 0.14, 0.08329, 0.6781, 0.08802, 0.002162, 0.01794, 0.3065, 0.01208, 0.06313, 0.009573, 0.0416, 0.007857, 0.06671, 0.1286, 0.5872, 0.1162, 0.0563, 0.0231, 0.08329, 0.6249, 0.1025, 0.03568, 0.01749, 0.02857, 0.1542, 0.0911, 0.003946, 0.1373, 0.06366, 0.5311, 0.5581, 0.007284, 0.04203, 0.0202, 0.05444, 0.0124, 0.002296, 0.05828, 0.1156, 0.5271, 0.09984, 0.04632, 0.1941, 0.08756, 0.06132, 0.2062, 0.1847, 0.5068, 0.006612, 0.06277, 0.1745, 0.07604, 0.07789, 0.0778, 0.01832, 0.1017, 0.4832, 0.4833, 0.1972, 0.02058, 0.04458, 0.03679, 0.1591, 0.5347, 0.1695, 0.06857, 0.504, 0.004715, 0.05171, 0.1452, 0.1924, 0.1897, 0.1916]): _vg.add([_i], _w, 'REPLACE')
_vg = ob_ea_hand.vertex_groups.new(name='Middle.02')
for _i, _w in zip([4, 5, 36, 56, 57, 58, 59, 60, 61, 74, 88, 90, 91, 92, 93, 94, 110, 114, 142, 143, 144, 155, 156, 182, 192, 193, 194, 195, 203, 215, 216, 281, 283, 288, 303, 307, 308, 319, 328, 329, 334], [0.191, 0.1446, 0.6533, 0.7869, 0.2548, 0.8041, 0.2015, 0.09574, 0.09548, 0.01397, 0.7348, 0.08242, 0.08952, 0.0774, 0.7698, 0.8492, 0.006741, 0.02773, 0.007302, 0.09746, 0.009943, 0.1017, 0.07719, 0.1261, 0.7728, 0.7848, 0.09896, 0.0959, 0.005764, 0.1022, 0.8037, 0.05345, 0.05708, 0.05512, 0.01688, 0.02894, 0.04857, 0.002207, 0.07847, 0.0634, 0.04899]): _vg.add([_i], _w, 'REPLACE')
_vg = ob_ea_hand.vertex_groups.new(name='Middle.03')
for _i, _w in zip([18, 19, 39, 40, 48, 56, 57, 58, 60, 61, 82, 83, 88, 90, 91, 92, 93, 94, 100, 121, 122, 123, 169, 170, 184, 192, 193, 194, 195, 209, 210, 215, 216, 224, 237, 238, 239, 240, 241, 242, 243, 280, 281, 282, 283, 288, 294, 295, 296, 297], [0.9985, 0.9983, 0.9987, 0.9988, 0.9984, 0.09823, 0.01679, 0.08963, 0.89, 0.8918, 0.9956, 0.9951, 0.108, 0.9049, 0.9011, 0.9081, 0.106, 0.08437, 0.9994, 0.9966, 0.9967, 0.9961, 0.9984, 0.9981, 0.9986, 0.09833, 0.08998, 0.8843, 0.8891, 0.9957, 0.9952, 0.8826, 0.08432, 0.9964, 0.9802, 0.9795, 0.9851, 0.9844, 0.9836, 0.9795, 0.9779, 0.9792, 0.9378, 0.9797, 0.9341, 0.9365, 0.9916, 0.9928, 0.9795, 0.9916]): _vg.add([_i], _w, 'REPLACE')
_vg = ob_ea_hand.vertex_groups.new(name='Ring.01')
for _i, _w in zip([4, 11, 34, 35, 36, 46, 47, 56, 57, 74, 88, 104, 135, 140, 141, 142, 143, 155, 162, 176, 180, 181, 182, 186, 187, 188, 192, 203, 219, 230, 232, 303, 304, 306, 307, 308, 309, 310, 311, 312, 314, 315, 316, 317, 318, 319, 320, 321, 323, 324, 325, 326, 327, 328, 329, 330, 331, 334, 335, 336, 337], [0.48, 0.03013, 0.00571, 0.02826, 0.0826, 0.005953, 0.1301, 0.01747, 0.09569, 0.01847, 0.004955, 0.05412, 0.1256, 0.1069, 0.5139, 0.635, 0.08163, 0.4736, 0.05115, 0.02481, 0.08309, 0.1489, 0.1031, 0.02118, 0.01018, 0.1717, 0.01803, 0.02001, 0.0668, 0.2209, 0.06816, 0.06099, 0.005019, 0.0717, 0.5229, 0.1639, 0.1549, 0.2014, 0.4839, 0.05834, 0.4829, 0.5067, 0.2043, 0.01611, 0.1886, 0.1851, 0.5264, 0.2311, 0.1299, 0.3762, 0.04696, 0.1095, 0.07649, 0.1342, 0.5084, 0.3878, 0.1693, 0.0279, 0.519, 0.4923, 0.5308]): _vg.add([_i], _w, 'REPLACE')
_vg = ob_ea_hand.vertex_groups.new(name='Ring.02')
for _i, _w in zip([4, 11, 12, 13, 36, 46, 47, 56, 57, 63, 64, 73, 74, 75, 76, 77, 88, 108, 112, 113, 114, 140, 141, 142, 155, 162, 163, 164, 182, 187, 188, 192, 197, 202, 203, 204, 222, 270, 271, 272, 307, 308, 309, 310, 311, 314, 315, 316, 320, 321, 323, 324, 326, 327, 328, 329, 330, 337], [0.1646, 0.204, 0.08625, 0.09432, 0.004207, 0.01052, 0.6722, 0.01526, 0.2624, 0.04061, 0.2119, 0.8114, 0.8051, 0.09048, 0.08328, 0.07945, 0.0535, 0.0505, 0.7799, 0.8589, 0.7731, 0.0625, 0.116, 0.06907, 0.1659, 0.1587, 0.09076, 0.09774, 0.007669, 0.01649, 0.6004, 0.01585, 0.02467, 0.8145, 0.803, 0.09732, 0.8528, 0.05267, 0.05614, 0.05753, 0.08465, 0.003375, 0.06776, 0.1244, 0.1774, 0.0543, 0.08618, 0.04101, 0.0468, 0.079, 0.001438, 0.3314, 0.1445, 0.04335, 0.007316, 0.1211, 0.003577, 0.01829]): _vg.add([_i], _w, 'REPLACE')
_vg = ob_ea_hand.vertex_groups.new(name='Ring.03')
for _i, _w in zip([12, 13, 20, 21, 32, 37, 38, 57, 73, 74, 75, 76, 77, 84, 85, 99, 112, 113, 114, 124, 125, 126, 163, 164, 171, 172, 183, 202, 203, 204, 211, 212, 222, 225, 244, 245, 246, 247, 248, 249, 250, 270, 271, 272, 284, 285, 298, 299, 300, 301], [0.9035, 0.893, 0.9977, 0.9986, 0.9979, 0.9987, 0.9989, 0.009459, 0.08385, 0.08326, 0.8975, 0.9086, 0.9091, 0.9933, 0.9946, 0.9994, 0.1099, 0.07929, 0.1093, 0.9932, 0.9952, 0.9958, 0.8985, 0.889, 0.9976, 0.9984, 0.9985, 0.08286, 0.08356, 0.8929, 0.9938, 0.9949, 0.0793, 0.995, 0.9773, 0.9779, 0.9765, 0.9808, 0.9824, 0.9764, 0.9758, 0.9413, 0.9379, 0.9353, 0.9765, 0.9773, 0.9899, 0.9906, 0.9766, 0.9892]): _vg.add([_i], _w, 'REPLACE')
_vg = ob_ea_hand.vertex_groups.new(name='Pinky.01')
for _i, _w in zip([0, 4, 6, 11, 33, 34, 35, 43, 44, 46, 47, 62, 63, 64, 73, 86, 104, 105, 106, 107, 108, 112, 127, 128, 130, 132, 133, 135, 136, 137, 140, 141, 142, 143, 151, 155, 157, 162, 180, 181, 186, 187, 188, 196, 197, 202, 213, 219, 220, 226, 227, 229, 230, 231, 232, 307, 308, 309, 310, 311, 314, 315, 316, 318, 319, 320, 321, 323, 324, 326, 327, 329, 330, 331, 335, 336, 337], [0.6659, 0.01434, 0.8959, 0.5496, 0.7771, 0.7805, 0.07304, 0.9221, 0.8925, 0.8012, 0.1108, 0.0922, 0.1257, 0.4849, 0.06379, 0.2063, 0.8728, 0.9288, 0.08958, 0.09945, 0.1243, 0.06801, 0.248, 0.03603, 0.1066, 0.1376, 0.04021, 0.741, 0.09569, 0.1014, 0.7454, 0.2864, 0.1501, 0.003196, 0.6559, 0.02298, 0.8913, 0.5892, 0.7426, 0.06535, 0.8817, 0.8047, 0.1328, 0.09018, 0.1181, 0.05949, 0.204, 0.8618, 0.09442, 0.03438, 0.1061, 0.03963, 0.6505, 0.0915, 0.08472, 0.07865, 0.006335, 0.6813, 0.5681, 0.2084, 0.3208, 0.2621, 0.6631, 0.04781, 0.03041, 0.1043, 0.591, 0.7737, 0.1833, 0.6128, 0.7728, 0.05993, 0.4585, 0.05703, 0.1575, 0.199, 0.1276]): _vg.add([_i], _w, 'REPLACE')
_vg = ob_ea_hand.vertex_groups.new(name='Pinky.02')
for _i, _w in zip([6, 7, 8, 11, 43, 46, 62, 63, 64, 65, 66, 67, 106, 107, 108, 112, 140, 157, 158, 159, 162, 187, 196, 197, 198, 220, 236, 264, 265, 266, 309, 310, 321, 326, 327], [0.06917, 0.1175, 0.1214, 0.1501, 0.05631, 0.1126, 0.7832, 0.6715, 0.2081, 0.1054, 0.1063, 0.1117, 0.8102, 0.7391, 0.6307, 0.003198, 0.05383, 0.07155, 0.1279, 0.1272, 0.1457, 0.1032, 0.7867, 0.6876, 0.1381, 0.7501, 0.0005782, 0.06837, 0.07041, 0.07473, 0.03704, 0.03806, 0.0104, 0.08176, 0.06759]): _vg.add([_i], _w, 'REPLACE')
_vg = ob_ea_hand.vertex_groups.new(name='Pinky.03')
for _i, _w in zip([7, 8, 11, 22, 23, 50, 51, 52, 62, 63, 64, 65, 66, 67, 98, 106, 107, 108, 146, 147, 148, 149, 150, 158, 159, 162, 173, 174, 189, 196, 197, 198, 220, 235, 236, 261, 262, 263, 264, 265, 266, 286, 287, 302], [0.8669, 0.8476, 0.01584, 0.9911, 0.9906, 0.9929, 0.9946, 0.9932, 0.118, 0.1446, 0.05257, 0.8817, 0.8758, 0.8575, 0.9979, 0.09676, 0.143, 0.1829, 0.9737, 0.9701, 0.9804, 0.9808, 0.9762, 0.8556, 0.8426, 0.01241, 0.9911, 0.9902, 0.9939, 0.1166, 0.1438, 0.8405, 0.1383, 0.9741, 0.9688, 0.9863, 0.9889, 0.9874, 0.9221, 0.918, 0.9098, 0.972, 0.9701, 0.9721]): _vg.add([_i], _w, 'REPLACE')
_m = ob_ea_hand.modifiers.new('Armature', 'ARMATURE')
_m.object = ob_armature
_m = ob_ea_hand.modifiers.new('Auto Smooth', 'NODES')
_m.node_group = ng_auto_smooth
ob_claw_02.parent = ob_armature
ob_claw_02.matrix_parent_inverse = Matrix(((24.7, 2.124, -6.086, -0.1481), (6.441, -7.249, 23.61, -3.397), (0.236, -24.38, -7.55, 0.6757), (-0.0, 0.0, -0.0, 1.0)))
ob_claw_02.location = (0.04001, -0.01308, 0.131)
ob_claw_03.parent = ob_armature
ob_claw_03.matrix_parent_inverse = Matrix(((25.52, -0.06607, 0.3967, -0.058), (-0.3985, -7.557, 24.37, -3.606), (0.05437, -24.38, -7.557, 0.7368), (0.0, 0.0, 0.0, 1.0)))
ob_claw_03.location = (-0.0003783, -0.01576, 0.1469)
ob_claw_05.parent = ob_armature
ob_claw_05.matrix_parent_inverse = Matrix(((23.2, -3.804, 9.936, 0.5153), (-10.61, -6.483, 22.29, -3.153), (-0.7977, -24.39, -7.474, 0.5253), (0.0, 0.0, -0.0, 1.0)))
ob_claw_05.location = (-0.07344, -0.01005, 0.1093)
ob_claw_01.parent = ob_armature
ob_claw_01.matrix_parent_inverse = Matrix(((12.27, 6.292, -21.48, 0.7398), (22.03, -7.73, 10.32, -2.422), (-3.961, -23.5, -9.146, 0.6962), (-0.0, 0.0, 0.0, 1.0)))
ob_claw_01.location = (0.07416, -0.01072, 0.07353)
ob_claw_04.parent = ob_armature
ob_claw_04.matrix_parent_inverse = Matrix(((25.23, -1.476, 3.559, 0.4111), (-3.836, -7.403, 24.12, -3.57), (-0.3632, -24.38, -7.54, 0.694), (0.0, 0.0, -0.0, 1.0)))
ob_claw_04.location = (-0.03973, -0.01528, 0.1396)

# ---- collection membership
scene.collection.objects.link(ob_armature)
scene.collection.objects.link(ob_ea_hand)
scene.collection.objects.link(ob_claw_02)
scene.collection.objects.link(ob_claw_03)
scene.collection.objects.link(ob_claw_05)
scene.collection.objects.link(ob_claw_01)
scene.collection.objects.link(ob_claw_04)

# ---- scene / render settings (as saved in the file)
scene.frame_start = 1; scene.frame_end = 250; scene.frame_set(0)
scene.render.engine = 'CYCLES'
scene.render.resolution_percentage = 50
scene.render.dither_intensity = 0.0
scene.cycles.use_denoising = False
scene.cycles.samples = 128
scene.cycles.sampling_pattern = 'TABULATED_SOBOL'
scene.cycles.use_adaptive_sampling = False
scene.cycles.use_light_tree = False
scene.cycles.blur_glossy = 0.0
scene.cycles.sample_clamp_indirect = 0.0
scene.view_settings.view_transform = 'Standard'
bpy.context.view_layer.update()

# ---- added for rendering (the .blend has no active camera and no usable light): camera, sun
cam_auto = bpy.data.cameras.new('AutoCamera')
cam_auto.lens = 50.0
cam_auto.sensor_width = 36.0
cam_auto.clip_end = 1000.0
ob_auto_camera = bpy.data.objects.new('AutoCamera', cam_auto)
scene.collection.objects.link(ob_auto_camera)
ob_auto_camera.location = (0.23425, -0.301082, 0.268977)
ob_auto_camera.rotation_euler = (1.09748, -7.21219e-08, 0.694738)
scene.camera = ob_auto_camera
light_auto_sun = bpy.data.lights.new('AutoSun', 'SUN')
light_auto_sun.energy = 3.0
light_auto_sun.angle = 0.0523599
ob_auto_sun = bpy.data.objects.new('AutoSun', light_auto_sun)
scene.collection.objects.link(ob_auto_sun)
ob_auto_sun.rotation_euler = (0.872665, 0.174533, 0.523599)
bpy.context.view_layer.update()
